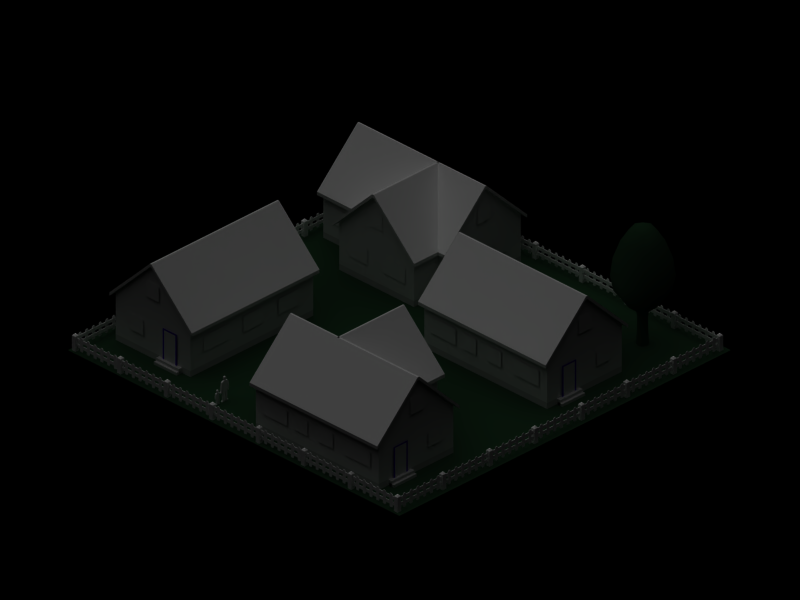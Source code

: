 # Source: reslowhbld.blend  (saved by Blender 2.36.0; exported with 4.5.12 LTS)
import bpy
from mathutils import Matrix  # noqa: F401  (used for matrix-valued properties, if any)

bpy.ops.wm.read_factory_settings(use_empty=True)
scene = bpy.context.scene
scene.name = '1'

# ---- collections
col_collection_1 = bpy.data.collections.new('Collection 1'); scene.collection.children.link(col_collection_1)

# ---- materials (node trees are filled in below, after node groups)
mat_fence = bpy.data.materials.new('Fence')
mat_fence.alpha_threshold = 0.0
mat_fence.preview_render_type = 'FLAT'
mat_fence.diffuse_color = (1.0, 1.0, 1.0, 1.0)
mat_fence.roughness = 0.5
mat_fence.line_color = (0.0, 0.0, 0.0, 1.0)
mat_material_001 = bpy.data.materials.new('Material.001')
mat_material_001.alpha_threshold = 0.0
mat_material_001.preview_render_type = 'FLAT'
mat_material_001.diffuse_color = (0.07369, 0.1827, 0.09619, 1.0)
mat_material_001.roughness = 0.5
mat_material_001.specular_intensity = 0.1635
mat_material_001.line_color = (0.0, 0.0, 0.0, 1.0)
mat_wood = bpy.data.materials.new('Wood')
mat_wood.alpha_threshold = 0.0
mat_wood.preview_render_type = 'FLAT'
mat_wood.diffuse_color = (0.4316, 0.1741, 0.1741, 1.0)
mat_wood.roughness = 0.5
mat_wood.specular_intensity = 0.2401
mat_wood.line_color = (0.0, 0.0, 0.0, 1.0)
mat_window2 = bpy.data.materials.new('Window2')
mat_window2.alpha_threshold = 0.0
mat_window2.preview_render_type = 'FLAT'
mat_window2.roughness = 0.5
mat_window2.specular_intensity = 1.713
mat_window2.line_color = (0.0, 0.0, 0.0, 1.0)
mat_wall = bpy.data.materials.new('Wall')
mat_wall.alpha_threshold = 0.0
mat_wall.preview_render_type = 'CUBE'
mat_wall.roughness = 0.5
mat_wall.specular_intensity = 0.6
mat_wall.line_color = (0.0, 0.0, 0.0, 1.0)
mat_fundament = bpy.data.materials.new('Fundament')
mat_fundament.alpha_threshold = 0.0
mat_fundament.preview_render_type = 'FLAT'
mat_fundament.diffuse_color = (0.6741, 0.6741, 0.6741, 1.0)
mat_fundament.roughness = 0.5
mat_fundament.line_color = (0.0, 0.0, 0.0, 1.0)
mat_roof = bpy.data.materials.new('Roof')
mat_roof.alpha_threshold = 0.0
mat_roof.preview_render_type = 'CUBE'
mat_roof.roughness = 0.5
mat_roof.line_color = (0.0, 0.0, 0.0, 1.0)
mat_door = bpy.data.materials.new('Door')
mat_door.alpha_threshold = 0.0
mat_door.preview_render_type = 'FLAT'
mat_door.roughness = 0.5
mat_door.specular_intensity = 0.2599
mat_door.line_color = (0.0, 0.0, 0.0, 1.0)
mat_doorborder = bpy.data.materials.new('DoorBorder')
mat_doorborder.alpha_threshold = 0.0
mat_doorborder.preview_render_type = 'FLAT'
mat_doorborder.diffuse_color = (0.1095, 0.0, 0.6868, 1.0)
mat_doorborder.roughness = 0.5
mat_doorborder.specular_intensity = 0.6599
mat_doorborder.line_color = (0.0, 0.0, 0.0, 1.0)

# ---- material node trees

# ---- cameras
cam_camera = bpy.data.cameras.new('Camera')
cam_camera.type = 'ORTHO'
cam_camera.passepartout_alpha = 0.2
cam_camera.clip_end = 100.0
cam_camera.lens = 10.0
cam_camera.ortho_scale = 25.6
cam_camera.show_passepartout = False
cam_camera.show_safe_areas = True
cam_camera.dof.focus_distance = 0.0
cam_camera.dof.aperture_fstop = 128.0

# ---- lights
light_lamp_001 = bpy.data.lights.new('Lamp.001', 'SUN')
light_lamp_001.transmission_factor = 0.0
light_lamp_001.angle = 1.571
light_lamp_001.energy = 0.6439
light_lamp_001.shadow_buffer_clip_start = 0.5
light_lamp_001.shadow_soft_size = 1.0
light_lamp_001.shadow_cascade_max_distance = 1000.0
light_lamp_001.cycles.use_multiple_importance_sampling = False
light_lamp = bpy.data.lights.new('Lamp', 'SUN')
light_lamp.transmission_factor = 0.0
light_lamp.angle = 1.571
light_lamp.energy = 0.6439
light_lamp.shadow_buffer_clip_start = 0.5
light_lamp.shadow_soft_size = 1.0
light_lamp.shadow_cascade_max_distance = 1000.0
light_lamp.cycles.use_multiple_importance_sampling = False

# ---- meshes
me_cube_034 = bpy.data.meshes.new('Cube.034')
me_cube_034.from_pydata([(-0.2819, 0.02241, -0.04094), (-0.2819, 0.02241, -0.1638), (-0.2819, 0.0006862, -0.1638), (-0.2819, 0.0006862, -0.04094), (1.712, 0.02241, -0.04094), (1.712, 0.02241, -0.1638), (1.712, 0.0006862, -0.1638), (1.712, 0.0006862, -0.04094), (1.712, 0.0006862, 0.1725), (1.712, 0.0006862, 0.04961), (1.712, 0.02241, 0.04961), (1.712, 0.02241, 0.1725), (-0.2819, 0.0006862, 0.1725), (-0.2819, 0.0006862, 0.04961), (-0.2819, 0.02241, 0.04961), (-0.2819, 0.02241, 0.1725), (3.811, 0.02241, -0.04094), (3.811, 0.02241, -0.1638), (3.811, 0.0006858, -0.1638), (3.811, 0.0006858, -0.04094), (5.804, 0.02241, -0.04094), (5.804, 0.02241, -0.1638), (5.804, 0.0006857, -0.1638), (5.804, 0.0006858, -0.04094), (5.804, 0.0006858, 0.1725), (5.804, 0.0006857, 0.04961), (5.804, 0.02241, 0.04961), (5.804, 0.02241, 0.1725), (3.811, 0.0006858, 0.1725), (3.811, 0.0006858, 0.04961), (3.811, 0.02241, 0.04961), (3.811, 0.02241, 0.1725), (7.917, 0.02241, -0.04094), (7.917, 0.02241, -0.1638), (7.917, 0.0006855, -0.1638), (7.917, 0.0006855, -0.04094), (9.911, 0.02241, -0.04094), (9.911, 0.02241, -0.1638), (9.911, 0.0006854, -0.1638), (9.911, 0.0006854, -0.04094), (9.911, 0.0006854, 0.1725), (9.911, 0.0006854, 0.04961), (9.911, 0.02241, 0.04961), (9.911, 0.02241, 0.1725), (7.917, 0.0006855, 0.1725), (7.917, 0.0006855, 0.04961), (7.917, 0.02241, 0.04961), (7.917, 0.02241, 0.1725), (2.115, 0.008256, 0.2079), (2.115, 0.008256, -0.2302), (1.99, 0.008256, -0.2302), (1.99, 0.008256, 0.2079), (2.115, -0.008256, 0.2079), (2.115, -0.008256, -0.2302), (1.99, -0.008256, -0.2302), (1.99, -0.008256, 0.2079), (2.023, -0.008256, 0.2575), (2.083, -0.008256, 0.2575), (2.023, 0.008256, 0.2575), (2.083, 0.008256, 0.2575), (2.01, -0.008256, -0.2575), (2.096, -0.008256, -0.2575), (2.01, 0.008256, -0.2575), (2.096, 0.008256, -0.2575), (1.771, 0.02241, -0.04094), (1.771, 0.02241, -0.1638), (1.771, 0.0006859, -0.1638), (1.771, 0.000686, -0.04094), (3.764, 0.02241, -0.04094), (3.764, 0.02241, -0.1638), (3.764, 0.0006859, -0.1638), (3.764, 0.0006859, -0.04094), (3.764, 0.0006859, 0.1725), (3.764, 0.0006859, 0.04961), (3.764, 0.02241, 0.04961), (3.764, 0.02241, 0.1725), (1.771, 0.000686, 0.1725), (1.771, 0.0006859, 0.04961), (1.771, 0.02241, 0.04961), (1.771, 0.02241, 0.1725), (2.415, 0.008256, 0.2079), (2.415, 0.008256, -0.2302), (2.29, 0.008256, -0.2302), (2.29, 0.008256, 0.2079), (2.415, -0.008256, 0.2079), (2.415, -0.008256, -0.2302), (2.29, -0.008256, -0.2302), (2.29, -0.008256, 0.2079), (2.323, -0.008256, 0.2575), (2.383, -0.008256, 0.2575), (2.323, 0.008256, 0.2575), (2.383, 0.008256, 0.2575), (2.31, -0.008256, -0.2575), (2.396, -0.008256, -0.2575), (2.31, 0.008256, -0.2575), (2.396, 0.008256, -0.2575), (2.715, 0.008256, 0.2079), (2.715, 0.008256, -0.2302), (2.59, 0.008256, -0.2302), (2.59, 0.008256, 0.2079), (2.715, -0.008256, 0.2079), (2.715, -0.008256, -0.2302), (2.59, -0.008256, -0.2302), (2.59, -0.008256, 0.2079), (2.623, -0.008256, 0.2575), (2.683, -0.008256, 0.2575), (2.623, 0.008256, 0.2575), (2.683, 0.008256, 0.2575), (2.61, -0.008256, -0.2575), (2.696, -0.008256, -0.2575), (2.61, 0.008256, -0.2575), (2.696, 0.008256, -0.2575), (3.015, 0.008256, 0.2079), (3.015, 0.008256, -0.2302), (2.89, 0.008256, -0.2302), (2.89, 0.008256, 0.2079), (3.015, -0.008256, 0.2079), (3.015, -0.008256, -0.2302), (2.89, -0.008256, -0.2302), (2.89, -0.008256, 0.2079), (2.923, -0.008256, 0.2575), (2.983, -0.008256, 0.2575), (2.923, 0.008256, 0.2575), (2.983, 0.008256, 0.2575), (2.91, -0.008256, -0.2575), (2.996, -0.008256, -0.2575), (2.91, 0.008256, -0.2575), (2.996, 0.008256, -0.2575), (3.315, 0.008256, 0.2079), (3.315, 0.008256, -0.2302), (3.19, 0.008256, -0.2302), (3.19, 0.008256, 0.2079), (3.315, -0.008256, 0.2079), (3.315, -0.008256, -0.2302), (3.19, -0.008256, -0.2302), (3.19, -0.008256, 0.2079), (3.223, -0.008256, 0.2575), (3.283, -0.008256, 0.2575), (3.223, 0.008256, 0.2575), (3.283, 0.008256, 0.2575), (3.21, -0.008256, -0.2575), (3.296, -0.008256, -0.2575), (3.21, 0.008256, -0.2575), (3.296, 0.008256, -0.2575), (3.615, 0.008256, 0.2079), (3.615, 0.008256, -0.2302), (3.49, 0.008256, -0.2302), (3.49, 0.008256, 0.2079), (3.615, -0.008256, 0.2079), (3.615, -0.008257, -0.2302), (3.49, -0.008257, -0.2302), (3.49, -0.008256, 0.2079), (3.523, -0.008256, 0.2575), (3.583, -0.008256, 0.2575), (3.523, 0.008256, 0.2575), (3.583, 0.008256, 0.2575), (3.51, -0.008257, -0.2575), (3.596, -0.008257, -0.2575), (3.51, 0.008256, -0.2575), (3.596, 0.008256, -0.2575), (0.01545, 0.008256, 0.2079), (0.01545, 0.008256, -0.2302), (-0.1099, 0.008256, -0.2302), (-0.1099, 0.008256, 0.2079), (0.01545, -0.008256, 0.2079), (0.01545, -0.008256, -0.2302), (-0.1099, -0.008256, -0.2302), (-0.1099, -0.008256, 0.2079), (-0.07712, -0.008256, 0.2575), (-0.01736, -0.008256, 0.2575), (-0.07712, 0.008256, 0.2575), (-0.01736, 0.008256, 0.2575), (-0.09003, -0.008256, -0.2575), (-0.004449, -0.008256, -0.2575), (-0.09003, 0.008256, -0.2575), (-0.004449, 0.008256, -0.2575), (1.515, 0.008256, 0.2079), (1.515, 0.008256, -0.2302), (1.39, 0.008256, -0.2302), (1.39, 0.008256, 0.2079), (1.515, -0.008256, 0.2079), (1.515, -0.008256, -0.2302), (1.39, -0.008256, -0.2302), (1.39, -0.008256, 0.2079), (1.423, -0.008256, 0.2575), (1.483, -0.008256, 0.2575), (1.423, 0.008256, 0.2575), (1.483, 0.008256, 0.2575), (1.41, -0.008256, -0.2575), (1.496, -0.008256, -0.2575), (1.41, 0.008256, -0.2575), (1.496, 0.008256, -0.2575), (1.215, 0.008256, 0.2079), (1.215, 0.008256, -0.2302), (1.09, 0.008256, -0.2302), (1.09, 0.008256, 0.2079), (1.215, -0.008256, 0.2079), (1.215, -0.008256, -0.2302), (1.09, -0.008256, -0.2302), (1.09, -0.008256, 0.2079), (1.123, -0.008256, 0.2575), (1.183, -0.008256, 0.2575), (1.123, 0.008256, 0.2575), (1.183, 0.008256, 0.2575), (1.11, -0.008256, -0.2575), (1.196, -0.008256, -0.2575), (1.11, 0.008256, -0.2575), (1.196, 0.008256, -0.2575), (0.9155, 0.008256, 0.2079), (0.9155, 0.008256, -0.2302), (0.7901, 0.008256, -0.2302), (0.7901, 0.008256, 0.2079), (0.9155, -0.008256, 0.2079), (0.9155, -0.008256, -0.2302), (0.7901, -0.008256, -0.2302), (0.7901, -0.008256, 0.2079), (0.8229, -0.008256, 0.2575), (0.8826, -0.008256, 0.2575), (0.8229, 0.008256, 0.2575), (0.8826, 0.008256, 0.2575), (0.81, -0.008256, -0.2575), (0.8956, -0.008256, -0.2575), (0.81, 0.008256, -0.2575), (0.8956, 0.008256, -0.2575), (0.6155, 0.008256, 0.2079), (0.6155, 0.008256, -0.2302), (0.4901, 0.008256, -0.2302), (0.4901, 0.008256, 0.2079), (0.6155, -0.008256, 0.2079), (0.6155, -0.008256, -0.2302), (0.4901, -0.008256, -0.2302), (0.4901, -0.008256, 0.2079), (0.5229, -0.008256, 0.2575), (0.5826, -0.008256, 0.2575), (0.5229, 0.008256, 0.2575), (0.5826, 0.008256, 0.2575), (0.51, -0.008256, -0.2575), (0.5956, -0.008256, -0.2575), (0.51, 0.008256, -0.2575), (0.5956, 0.008256, -0.2575), (0.3155, 0.008256, 0.2079), (0.3155, 0.008256, -0.2302), (0.1901, 0.008256, -0.2302), (0.1901, 0.008256, 0.2079), (0.3155, -0.008256, 0.2079), (0.3155, -0.008256, -0.2302), (0.1901, -0.008256, -0.2302), (0.1901, -0.008256, 0.2079), (0.2229, -0.008256, 0.2575), (0.2826, -0.008256, 0.2575), (0.2229, 0.008256, 0.2575), (0.2826, 0.008256, 0.2575), (0.21, -0.008256, -0.2575), (0.2956, -0.008256, -0.2575), (0.21, 0.008256, -0.2575), (0.2956, 0.008256, -0.2575), (1.679, -0.06896, 0.2396), (1.679, -0.06896, -0.3287), (1.842, -0.06896, -0.3287), (1.842, -0.06896, 0.2396), (1.679, 0.0942, 0.2396), (1.679, 0.0942, -0.3287), (1.842, 0.0942, -0.3287), (1.842, 0.0942, 0.2396), (1.787, 0.03859, 0.3011), (1.735, 0.03859, 0.3011), (1.787, -0.01335, 0.3011), (1.735, -0.01335, 0.3011), (3.693, -0.06896, 0.2396), (3.693, -0.06896, -0.3287), (3.857, -0.06896, -0.3287), (3.857, -0.06896, 0.2396), (3.693, 0.0942, 0.2396), (3.693, 0.0942, -0.3287), (3.857, 0.0942, -0.3287), (3.857, 0.0942, 0.2396), (3.801, 0.03859, 0.3011), (3.749, 0.03859, 0.3011), (3.801, -0.01335, 0.3011), (3.749, -0.01335, 0.3011), (-0.4065, -0.06896, 0.2396), (-0.4065, -0.06896, -0.3287), (-0.2434, -0.06896, -0.3287), (-0.2434, -0.06896, 0.2396), (-0.4065, 0.0942, 0.2396), (-0.4065, 0.0942, -0.3287), (-0.2434, 0.0942, -0.3287), (-0.2434, 0.0942, 0.2396), (-0.299, 0.03859, 0.3011), (-0.3509, 0.03859, 0.3011), (-0.299, -0.01335, 0.3011), (-0.3509, -0.01335, 0.3011), (-2.421, -0.06896, 0.2396), (-2.421, -0.06896, -0.3287), (-2.258, -0.06896, -0.3287), (-2.258, -0.06896, 0.2396), (-2.421, 0.0942, 0.2396), (-2.421, 0.0942, -0.3287), (-2.258, 0.0942, -0.3287), (-2.258, 0.0942, 0.2396), (-2.313, 0.03859, 0.3011), (-2.365, 0.03859, 0.3011), (-2.313, -0.01335, 0.3011), (-2.365, -0.01335, 0.3011), (-0.4845, 0.008256, 0.2079), (-0.4845, 0.008256, -0.2302), (-0.6099, 0.008256, -0.2302), (-0.6099, 0.008256, 0.2079), (-0.4845, -0.008256, 0.2079), (-0.4845, -0.008256, -0.2302), (-0.6099, -0.008256, -0.2302), (-0.6099, -0.008256, 0.2079), (-0.5771, -0.008256, 0.2575), (-0.5174, -0.008256, 0.2575), (-0.5771, 0.008256, 0.2575), (-0.5174, 0.008256, 0.2575), (-0.59, -0.008256, -0.2575), (-0.5044, -0.008256, -0.2575), (-0.59, 0.008256, -0.2575), (-0.5044, 0.008256, -0.2575), (-0.7845, 0.008256, 0.2079), (-0.7845, 0.008256, -0.2302), (-0.9099, 0.008256, -0.2302), (-0.9099, 0.008256, 0.2079), (-0.7845, -0.008256, 0.2079), (-0.7845, -0.008256, -0.2302), (-0.9099, -0.008256, -0.2302), (-0.9099, -0.008256, 0.2079), (-0.8771, -0.008256, 0.2575), (-0.8174, -0.008256, 0.2575), (-0.8771, 0.008256, 0.2575), (-0.8174, 0.008256, 0.2575), (-0.89, -0.008256, -0.2575), (-0.8044, -0.008256, -0.2575), (-0.89, 0.008256, -0.2575), (-0.8044, 0.008256, -0.2575), (-1.085, 0.008256, 0.2079), (-1.085, 0.008256, -0.2302), (-1.21, 0.008256, -0.2302), (-1.21, 0.008256, 0.2079), (-1.085, -0.008256, 0.2079), (-1.085, -0.008256, -0.2302), (-1.21, -0.008256, -0.2302), (-1.21, -0.008256, 0.2079), (-1.177, -0.008256, 0.2575), (-1.117, -0.008256, 0.2575), (-1.177, 0.008256, 0.2575), (-1.117, 0.008256, 0.2575), (-1.19, -0.008256, -0.2575), (-1.104, -0.008256, -0.2575), (-1.19, 0.008256, -0.2575), (-1.104, 0.008256, -0.2575), (-1.385, 0.008256, 0.2079), (-1.385, 0.008256, -0.2302), (-1.51, 0.008256, -0.2302), (-1.51, 0.008256, 0.2079), (-1.385, -0.008256, 0.2079), (-1.385, -0.008256, -0.2302), (-1.51, -0.008256, -0.2302), (-1.51, -0.008256, 0.2079), (-1.477, -0.008256, 0.2575), (-1.417, -0.008256, 0.2575), (-1.477, 0.008256, 0.2575), (-1.417, 0.008256, 0.2575), (-1.49, -0.008256, -0.2575), (-1.404, -0.008256, -0.2575), (-1.49, 0.008256, -0.2575), (-1.404, 0.008256, -0.2575), (-1.685, 0.008256, 0.2079), (-1.685, 0.008256, -0.2302), (-1.81, 0.008256, -0.2302), (-1.81, 0.008256, 0.2079), (-1.685, -0.008256, 0.2079), (-1.685, -0.008256, -0.2302), (-1.81, -0.008256, -0.2302), (-1.81, -0.008256, 0.2079), (-1.777, -0.008256, 0.2575), (-1.717, -0.008256, 0.2575), (-1.777, 0.008256, 0.2575), (-1.717, 0.008256, 0.2575), (-1.79, -0.008256, -0.2575), (-1.704, -0.008256, -0.2575), (-1.79, 0.008256, -0.2575), (-1.704, 0.008256, -0.2575), (-2.329, 0.02241, -0.04094), (-2.329, 0.02241, -0.1638), (-2.329, 0.0006863, -0.1638), (-2.329, 0.0006863, -0.04094), (-0.3356, 0.02241, -0.04094), (-0.3356, 0.02241, -0.1638), (-0.3356, 0.0006862, -0.1638), (-0.3356, 0.0006862, -0.04094), (-0.3356, 0.0006862, 0.1725), (-0.3356, 0.0006862, 0.04961), (-0.3356, 0.02241, 0.04961), (-0.3356, 0.02241, 0.1725), (-2.329, 0.0006863, 0.1725), (-2.329, 0.0006863, 0.04961), (-2.329, 0.02241, 0.04961), (-2.329, 0.02241, 0.1725), (-1.985, 0.008256, 0.2079), (-1.985, 0.008256, -0.2302), (-2.11, 0.008256, -0.2302), (-2.11, 0.008256, 0.2079), (-1.985, -0.008256, 0.2079), (-1.985, -0.008256, -0.2302), (-2.11, -0.008256, -0.2302), (-2.11, -0.008256, 0.2079), (-2.077, -0.008256, 0.2575), (-2.017, -0.008256, 0.2575), (-2.077, 0.008256, 0.2575), (-2.017, 0.008256, 0.2575), (-2.09, -0.008256, -0.2575), (-2.004, -0.008256, -0.2575), (-2.09, 0.008256, -0.2575), (-2.004, 0.008256, -0.2575), (6.215, 0.008256, 0.2079), (6.215, 0.008256, -0.2302), (6.09, 0.008256, -0.2302), (6.09, 0.008256, 0.2079), (6.215, -0.008257, 0.2079), (6.215, -0.008257, -0.2302), (6.09, -0.008257, -0.2302), (6.09, -0.008257, 0.2079), (6.123, -0.008257, 0.2575), (6.183, -0.008257, 0.2575), (6.123, 0.008256, 0.2575), (6.183, 0.008256, 0.2575), (6.11, -0.008257, -0.2575), (6.196, -0.008257, -0.2575), (6.11, 0.008256, -0.2575), (6.196, 0.008256, -0.2575), (5.871, 0.02241, -0.04094), (5.871, 0.02241, -0.1638), (5.871, 0.0006856, -0.1638), (5.871, 0.0006856, -0.04094), (7.864, 0.02241, -0.04094), (7.864, 0.02241, -0.1638), (7.864, 0.0006856, -0.1638), (7.864, 0.0006856, -0.04094), (7.864, 0.0006856, 0.1725), (7.864, 0.0006856, 0.04961), (7.864, 0.02241, 0.04961), (7.864, 0.02241, 0.1725), (5.871, 0.0006856, 0.1725), (5.871, 0.0006856, 0.04961), (5.871, 0.02241, 0.04961), (5.871, 0.02241, 0.1725), (6.515, 0.008256, 0.2079), (6.515, 0.008256, -0.2302), (6.39, 0.008256, -0.2302), (6.39, 0.008256, 0.2079), (6.515, -0.008257, 0.2079), (6.515, -0.008257, -0.2302), (6.39, -0.008257, -0.2302), (6.39, -0.008257, 0.2079), (6.423, -0.008257, 0.2575), (6.483, -0.008257, 0.2575), (6.423, 0.008256, 0.2575), (6.483, 0.008256, 0.2575), (6.41, -0.008257, -0.2575), (6.496, -0.008257, -0.2575), (6.41, 0.008256, -0.2575), (6.496, 0.008256, -0.2575), (6.815, 0.008256, 0.2079), (6.815, 0.008255, -0.2302), (6.69, 0.008255, -0.2302), (6.69, 0.008256, 0.2079), (6.815, -0.008257, 0.2079), (6.815, -0.008257, -0.2302), (6.69, -0.008257, -0.2302), (6.69, -0.008257, 0.2079), (6.723, -0.008257, 0.2575), (6.783, -0.008257, 0.2575), (6.723, 0.008256, 0.2575), (6.783, 0.008256, 0.2575), (6.71, -0.008257, -0.2575), (6.796, -0.008257, -0.2575), (6.71, 0.008255, -0.2575), (6.796, 0.008255, -0.2575), (7.115, 0.008255, 0.2079), (7.115, 0.008255, -0.2302), (6.99, 0.008255, -0.2302), (6.99, 0.008255, 0.2079), (7.115, -0.008257, 0.2079), (7.115, -0.008257, -0.2302), (6.99, -0.008257, -0.2302), (6.99, -0.008257, 0.2079), (7.023, -0.008257, 0.2575), (7.083, -0.008257, 0.2575), (7.023, 0.008255, 0.2575), (7.083, 0.008255, 0.2575), (7.01, -0.008257, -0.2575), (7.096, -0.008257, -0.2575), (7.01, 0.008255, -0.2575), (7.096, 0.008255, -0.2575), (7.415, 0.008255, 0.2079), (7.415, 0.008255, -0.2302), (7.29, 0.008255, -0.2302), (7.29, 0.008255, 0.2079), (7.415, -0.008257, 0.2079), (7.415, -0.008257, -0.2302), (7.29, -0.008257, -0.2302), (7.29, -0.008257, 0.2079), (7.323, -0.008257, 0.2575), (7.383, -0.008257, 0.2575), (7.323, 0.008255, 0.2575), (7.383, 0.008255, 0.2575), (7.31, -0.008257, -0.2575), (7.396, -0.008257, -0.2575), (7.31, 0.008255, -0.2575), (7.396, 0.008255, -0.2575), (7.715, 0.008255, 0.2079), (7.715, 0.008255, -0.2302), (7.59, 0.008255, -0.2302), (7.59, 0.008255, 0.2079), (7.715, -0.008257, 0.2079), (7.715, -0.008257, -0.2302), (7.59, -0.008257, -0.2302), (7.59, -0.008257, 0.2079), (7.623, -0.008257, 0.2575), (7.683, -0.008257, 0.2575), (7.623, 0.008255, 0.2575), (7.683, 0.008255, 0.2575), (7.61, -0.008257, -0.2575), (7.696, -0.008257, -0.2575), (7.61, 0.008255, -0.2575), (7.696, 0.008255, -0.2575), (4.115, 0.008256, 0.2079), (4.115, 0.008256, -0.2302), (3.99, 0.008256, -0.2302), (3.99, 0.008256, 0.2079), (4.115, -0.008257, 0.2079), (4.115, -0.008257, -0.2302), (3.99, -0.008257, -0.2302), (3.99, -0.008257, 0.2079), (4.023, -0.008257, 0.2575), (4.083, -0.008257, 0.2575), (4.023, 0.008256, 0.2575), (4.083, 0.008256, 0.2575), (4.01, -0.008257, -0.2575), (4.096, -0.008257, -0.2575), (4.01, 0.008256, -0.2575), (4.096, 0.008256, -0.2575), (5.615, 0.008256, 0.2079), (5.615, 0.008256, -0.2302), (5.49, 0.008256, -0.2302), (5.49, 0.008256, 0.2079), (5.615, -0.008257, 0.2079), (5.615, -0.008257, -0.2302), (5.49, -0.008257, -0.2302), (5.49, -0.008257, 0.2079), (5.523, -0.008257, 0.2575), (5.583, -0.008257, 0.2575), (5.523, 0.008256, 0.2575), (5.583, 0.008256, 0.2575), (5.51, -0.008257, -0.2575), (5.596, -0.008257, -0.2575), (5.51, 0.008256, -0.2575), (5.596, 0.008256, -0.2575), (5.315, 0.008256, 0.2079), (5.315, 0.008256, -0.2302), (5.19, 0.008256, -0.2302), (5.19, 0.008256, 0.2079), (5.315, -0.008257, 0.2079), (5.315, -0.008257, -0.2302), (5.19, -0.008257, -0.2302), (5.19, -0.008257, 0.2079), (5.223, -0.008257, 0.2575), (5.283, -0.008257, 0.2575), (5.223, 0.008256, 0.2575), (5.283, 0.008256, 0.2575), (5.21, -0.008257, -0.2575), (5.296, -0.008257, -0.2575), (5.21, 0.008256, -0.2575), (5.296, 0.008256, -0.2575), (5.015, 0.008256, 0.2079), (5.015, 0.008256, -0.2302), (4.89, 0.008256, -0.2302), (4.89, 0.008256, 0.2079), (5.015, -0.008257, 0.2079), (5.015, -0.008257, -0.2302), (4.89, -0.008257, -0.2302), (4.89, -0.008257, 0.2079), (4.923, -0.008257, 0.2575), (4.983, -0.008257, 0.2575), (4.923, 0.008256, 0.2575), (4.983, 0.008256, 0.2575), (4.91, -0.008257, -0.2575), (4.996, -0.008257, -0.2575), (4.91, 0.008256, -0.2575), (4.996, 0.008256, -0.2575), (4.715, 0.008256, 0.2079), (4.715, 0.008256, -0.2302), (4.59, 0.008256, -0.2302), (4.59, 0.008256, 0.2079), (4.715, -0.008257, 0.2079), (4.715, -0.008257, -0.2302), (4.59, -0.008257, -0.2302), (4.59, -0.008257, 0.2079), (4.623, -0.008257, 0.2575), (4.683, -0.008257, 0.2575), (4.623, 0.008256, 0.2575), (4.683, 0.008256, 0.2575), (4.61, -0.008257, -0.2575), (4.696, -0.008257, -0.2575), (4.61, 0.008256, -0.2575), (4.696, 0.008256, -0.2575), (4.415, 0.008256, 0.2079), (4.415, 0.008256, -0.2302), (4.29, 0.008256, -0.2302), (4.29, 0.008256, 0.2079), (4.415, -0.008257, 0.2079), (4.415, -0.008257, -0.2302), (4.29, -0.008257, -0.2302), (4.29, -0.008257, 0.2079), (4.323, -0.008257, 0.2575), (4.383, -0.008257, 0.2575), (4.323, 0.008256, 0.2575), (4.383, 0.008256, 0.2575), (4.31, -0.008257, -0.2575), (4.396, -0.008257, -0.2575), (4.31, 0.008256, -0.2575), (4.396, 0.008256, -0.2575), (5.779, -0.06896, 0.2396), (5.779, -0.06896, -0.3287), (5.942, -0.06896, -0.3287), (5.942, -0.06896, 0.2396), (5.779, 0.0942, 0.2396), (5.779, 0.0942, -0.3287), (5.942, 0.0942, -0.3287), (5.942, 0.0942, 0.2396), (5.887, 0.03859, 0.3011), (5.835, 0.03859, 0.3011), (5.887, -0.01335, 0.3011), (5.835, -0.01335, 0.3011), (7.793, -0.06896, 0.2396), (7.793, -0.06896, -0.3287), (7.957, -0.06896, -0.3287), (7.957, -0.06896, 0.2396), (7.793, 0.0942, 0.2396), (7.793, 0.0942, -0.3287), (7.957, 0.0942, -0.3287), (7.957, 0.0942, 0.2396), (7.901, 0.03859, 0.3011), (7.849, 0.03859, 0.3011), (7.901, -0.01335, 0.3011), (7.849, -0.01335, 0.3011), (9.879, -0.06896, 0.2396), (9.879, -0.06896, -0.3287), (10.04, -0.06896, -0.3287), (10.04, -0.06896, 0.2396), (9.879, 0.0942, 0.2396), (9.879, 0.0942, -0.3287), (10.04, 0.0942, -0.3287), (10.04, 0.0942, 0.2396), (9.987, 0.03859, 0.3011), (9.935, 0.03859, 0.3011), (9.987, -0.01335, 0.3011), (9.935, -0.01335, 0.3011), (8.515, 0.008255, 0.2079), (8.515, 0.008255, -0.2302), (8.39, 0.008255, -0.2302), (8.39, 0.008255, 0.2079), (8.515, -0.008257, 0.2079), (8.515, -0.008257, -0.2302), (8.39, -0.008257, -0.2302), (8.39, -0.008257, 0.2079), (8.423, -0.008257, 0.2575), (8.483, -0.008257, 0.2575), (8.423, 0.008255, 0.2575), (8.483, 0.008255, 0.2575), (8.41, -0.008257, -0.2575), (8.496, -0.008257, -0.2575), (8.41, 0.008255, -0.2575), (8.496, 0.008255, -0.2575), (8.815, 0.008255, 0.2079), (8.815, 0.008255, -0.2302), (8.69, 0.008255, -0.2302), (8.69, 0.008255, 0.2079), (8.815, -0.008257, 0.2079), (8.815, -0.008257, -0.2302), (8.69, -0.008257, -0.2302), (8.69, -0.008257, 0.2079), (8.723, -0.008257, 0.2575), (8.783, -0.008257, 0.2575), (8.723, 0.008255, 0.2575), (8.783, 0.008255, 0.2575), (8.71, -0.008257, -0.2575), (8.796, -0.008257, -0.2575), (8.71, 0.008255, -0.2575), (8.796, 0.008255, -0.2575), (9.115, 0.008255, 0.2079), (9.115, 0.008255, -0.2302), (8.99, 0.008255, -0.2302), (8.99, 0.008255, 0.2079), (9.115, -0.008257, 0.2079), (9.115, -0.008257, -0.2302), (8.99, -0.008257, -0.2302), (8.99, -0.008257, 0.2079), (9.023, -0.008257, 0.2575), (9.083, -0.008257, 0.2575), (9.023, 0.008255, 0.2575), (9.083, 0.008255, 0.2575), (9.01, -0.008257, -0.2575), (9.096, -0.008257, -0.2575), (9.01, 0.008255, -0.2575), (9.096, 0.008255, -0.2575), (9.415, 0.008255, 0.2079), (9.415, 0.008255, -0.2302), (9.29, 0.008255, -0.2302), (9.29, 0.008255, 0.2079), (9.415, -0.008257, 0.2079), (9.415, -0.008257, -0.2302), (9.29, -0.008257, -0.2302), (9.29, -0.008257, 0.2079), (9.323, -0.008257, 0.2575), (9.383, -0.008257, 0.2575), (9.323, 0.008255, 0.2575), (9.383, 0.008255, 0.2575), (9.31, -0.008257, -0.2575), (9.396, -0.008257, -0.2575), (9.31, 0.008255, -0.2575), (9.396, 0.008255, -0.2575), (9.715, 0.008255, 0.2079), (9.715, 0.008255, -0.2302), (9.59, 0.008255, -0.2302), (9.59, 0.008255, 0.2079), (9.715, -0.008257, 0.2079), (9.715, -0.008257, -0.2302), (9.59, -0.008257, -0.2302), (9.59, -0.008257, 0.2079), (9.623, -0.008257, 0.2575), (9.683, -0.008257, 0.2575), (9.623, 0.008255, 0.2575), (9.683, 0.008255, 0.2575), (9.61, -0.008257, -0.2575), (9.696, -0.008257, -0.2575), (9.61, 0.008255, -0.2575), (9.696, 0.008255, -0.2575), (8.215, 0.008255, 0.2079), (8.215, 0.008255, -0.2302), (8.09, 0.008255, -0.2302), (8.09, 0.008255, 0.2079), (8.215, -0.008257, 0.2079), (8.215, -0.008257, -0.2302), (8.09, -0.008257, -0.2302), (8.09, -0.008257, 0.2079), (8.123, -0.008257, 0.2575), (8.183, -0.008257, 0.2575), (8.123, 0.008255, 0.2575), (8.183, 0.008255, 0.2575), (8.11, -0.008257, -0.2575), (8.196, -0.008257, -0.2575), (8.11, 0.008255, -0.2575), (8.196, 0.008255, -0.2575), (11.82, 0.008255, 0.2079), (11.82, 0.008255, -0.2302), (11.69, 0.008255, -0.2302), (11.69, 0.008255, 0.2079), (11.82, -0.008257, 0.2079), (11.82, -0.008257, -0.2302), (11.69, -0.008257, -0.2302), (11.69, -0.008257, 0.2079), (11.72, -0.008257, 0.2575), (11.78, -0.008257, 0.2575), (11.72, 0.008255, 0.2575), (11.78, 0.008255, 0.2575), (11.71, -0.008257, -0.2575), (11.8, -0.008257, -0.2575), (11.71, 0.008255, -0.2575), (11.8, 0.008255, -0.2575), (11.52, 0.008255, 0.2079), (11.52, 0.008255, -0.2302), (11.39, 0.008255, -0.2302), (11.39, 0.008255, 0.2079), (11.52, -0.008257, 0.2079), (11.52, -0.008257, -0.2302), (11.39, -0.008257, -0.2302), (11.39, -0.008257, 0.2079), (11.42, -0.008257, 0.2575), (11.48, -0.008257, 0.2575), (11.42, 0.008255, 0.2575), (11.48, 0.008255, 0.2575), (11.41, -0.008257, -0.2575), (11.5, -0.008257, -0.2575), (11.41, 0.008255, -0.2575), (11.5, 0.008255, -0.2575), (11.22, 0.008255, 0.2079), (11.22, 0.008255, -0.2302), (11.09, 0.008255, -0.2302), (11.09, 0.008255, 0.2079), (11.22, -0.008257, 0.2079), (11.22, -0.008257, -0.2302), (11.09, -0.008257, -0.2302), (11.09, -0.008257, 0.2079), (11.12, -0.008257, 0.2575), (11.18, -0.008257, 0.2575), (11.12, 0.008255, 0.2575), (11.18, 0.008255, 0.2575), (11.11, -0.008257, -0.2575), (11.2, -0.008257, -0.2575), (11.11, 0.008255, -0.2575), (11.2, 0.008255, -0.2575), (10.92, 0.008255, 0.2079), (10.92, 0.008255, -0.2302), (10.79, 0.008255, -0.2302), (10.79, 0.008255, 0.2079), (10.92, -0.008257, 0.2079), (10.92, -0.008257, -0.2302), (10.79, -0.008257, -0.2302), (10.79, -0.008257, 0.2079), (10.82, -0.008257, 0.2575), (10.88, -0.008257, 0.2575), (10.82, 0.008255, 0.2575), (10.88, 0.008255, 0.2575), (10.81, -0.008257, -0.2575), (10.9, -0.008257, -0.2575), (10.81, 0.008255, -0.2575), (10.9, 0.008255, -0.2575), (10.62, 0.008255, 0.2079), (10.62, 0.008255, -0.2302), (10.49, 0.008255, -0.2302), (10.49, 0.008255, 0.2079), (10.62, -0.008257, 0.2079), (10.62, -0.008257, -0.2302), (10.49, -0.008257, -0.2302), (10.49, -0.008257, 0.2079), (10.52, -0.008257, 0.2575), (10.58, -0.008257, 0.2575), (10.52, 0.008255, 0.2575), (10.58, 0.008255, 0.2575), (10.51, -0.008257, -0.2575), (10.6, -0.008257, -0.2575), (10.51, 0.008255, -0.2575), (10.6, 0.008255, -0.2575), (9.971, 0.02241, -0.04094), (9.971, 0.02241, -0.1638), (9.971, 0.0006853, -0.1638), (9.971, 0.0006853, -0.04094), (11.96, 0.02241, -0.04094), (11.96, 0.02241, -0.1638), (11.96, 0.0006853, -0.1638), (11.96, 0.0006853, -0.04094), (11.96, 0.0006853, 0.1725), (11.96, 0.0006853, 0.04961), (11.96, 0.02241, 0.04961), (11.96, 0.02241, 0.1725), (9.971, 0.0006853, 0.1725), (9.971, 0.0006853, 0.04961), (9.971, 0.02241, 0.04961), (9.971, 0.02241, 0.1725), (10.32, 0.008255, 0.2079), (10.32, 0.008255, -0.2302), (10.19, 0.008255, -0.2302), (10.19, 0.008255, 0.2079), (10.32, -0.008257, 0.2079), (10.32, -0.008257, -0.2302), (10.19, -0.008257, -0.2302), (10.19, -0.008257, 0.2079), (10.22, -0.008257, 0.2575), (10.28, -0.008257, 0.2575), (10.22, 0.008255, 0.2575), (10.28, 0.008255, 0.2575), (10.21, -0.008257, -0.2575), (10.3, -0.008257, -0.2575), (10.21, 0.008255, -0.2575), (10.3, 0.008255, -0.2575)], [], [(0, 1, 2, 3), (4, 7, 6, 5), (0, 4, 5, 1), (1, 5, 6, 2), (2, 6, 7, 3), (4, 0, 3, 7), (12, 8, 11, 15), (13, 9, 8, 12), (14, 10, 9, 13), (15, 11, 10, 14), (11, 8, 9, 10), (13, 12, 15, 14), (16, 17, 18, 19), (20, 23, 22, 21), (16, 20, 21, 17), (17, 21, 22, 18), (18, 22, 23, 19), (20, 16, 19, 23), (28, 24, 27, 31), (29, 25, 24, 28), (30, 26, 25, 29), (31, 27, 26, 30), (27, 24, 25, 26), (29, 28, 31, 30), (32, 33, 34, 35), (36, 39, 38, 37), (32, 36, 37, 33), (33, 37, 38, 34), (34, 38, 39, 35), (36, 32, 35, 39), (44, 40, 43, 47), (45, 41, 40, 44), (46, 42, 41, 45), (47, 43, 42, 46), (43, 40, 41, 42), (45, 44, 47, 46), (48, 49, 50, 51), (52, 55, 54, 53), (48, 52, 53, 49), (50, 54, 55, 51), (51, 55, 56, 58), (52, 48, 59, 57), (55, 52, 57, 56), (48, 51, 58, 59), (58, 56, 57, 59), (54, 50, 62, 60), (49, 53, 61, 63), (53, 54, 60, 61), (50, 49, 63, 62), (63, 61, 60, 62), (64, 65, 66, 67), (68, 71, 70, 69), (64, 68, 69, 65), (65, 69, 70, 66), (66, 70, 71, 67), (68, 64, 67, 71), (76, 72, 75, 79), (77, 73, 72, 76), (78, 74, 73, 77), (79, 75, 74, 78), (75, 72, 73, 74), (77, 76, 79, 78), (80, 81, 82, 83), (84, 87, 86, 85), (80, 84, 85, 81), (82, 86, 87, 83), (83, 87, 88, 90), (84, 80, 91, 89), (87, 84, 89, 88), (80, 83, 90, 91), (90, 88, 89, 91), (86, 82, 94, 92), (81, 85, 93, 95), (85, 86, 92, 93), (82, 81, 95, 94), (95, 93, 92, 94), (96, 97, 98, 99), (100, 103, 102, 101), (96, 100, 101, 97), (98, 102, 103, 99), (99, 103, 104, 106), (100, 96, 107, 105), (103, 100, 105, 104), (96, 99, 106, 107), (106, 104, 105, 107), (102, 98, 110, 108), (97, 101, 109, 111), (101, 102, 108, 109), (98, 97, 111, 110), (111, 109, 108, 110), (112, 113, 114, 115), (116, 119, 118, 117), (112, 116, 117, 113), (114, 118, 119, 115), (115, 119, 120, 122), (116, 112, 123, 121), (119, 116, 121, 120), (112, 115, 122, 123), (122, 120, 121, 123), (118, 114, 126, 124), (113, 117, 125, 127), (117, 118, 124, 125), (114, 113, 127, 126), (127, 125, 124, 126), (128, 129, 130, 131), (132, 135, 134, 133), (128, 132, 133, 129), (130, 134, 135, 131), (131, 135, 136, 138), (132, 128, 139, 137), (135, 132, 137, 136), (128, 131, 138, 139), (138, 136, 137, 139), (134, 130, 142, 140), (129, 133, 141, 143), (133, 134, 140, 141), (130, 129, 143, 142), (143, 141, 140, 142), (144, 145, 146, 147), (148, 151, 150, 149), (144, 148, 149, 145), (146, 150, 151, 147), (147, 151, 152, 154), (148, 144, 155, 153), (151, 148, 153, 152), (144, 147, 154, 155), (154, 152, 153, 155), (150, 146, 158, 156), (145, 149, 157, 159), (149, 150, 156, 157), (146, 145, 159, 158), (159, 157, 156, 158), (160, 161, 162, 163), (164, 167, 166, 165), (160, 164, 165, 161), (162, 166, 167, 163), (163, 167, 168, 170), (164, 160, 171, 169), (167, 164, 169, 168), (160, 163, 170, 171), (170, 168, 169, 171), (166, 162, 174, 172), (161, 165, 173, 175), (165, 166, 172, 173), (162, 161, 175, 174), (175, 173, 172, 174), (176, 177, 178, 179), (180, 183, 182, 181), (176, 180, 181, 177), (178, 182, 183, 179), (179, 183, 184, 186), (180, 176, 187, 185), (183, 180, 185, 184), (176, 179, 186, 187), (186, 184, 185, 187), (182, 178, 190, 188), (177, 181, 189, 191), (181, 182, 188, 189), (178, 177, 191, 190), (191, 189, 188, 190), (192, 193, 194, 195), (196, 199, 198, 197), (192, 196, 197, 193), (194, 198, 199, 195), (195, 199, 200, 202), (196, 192, 203, 201), (199, 196, 201, 200), (192, 195, 202, 203), (202, 200, 201, 203), (198, 194, 206, 204), (193, 197, 205, 207), (197, 198, 204, 205), (194, 193, 207, 206), (207, 205, 204, 206), (208, 209, 210, 211), (212, 215, 214, 213), (208, 212, 213, 209), (210, 214, 215, 211), (211, 215, 216, 218), (212, 208, 219, 217), (215, 212, 217, 216), (208, 211, 218, 219), (218, 216, 217, 219), (214, 210, 222, 220), (209, 213, 221, 223), (213, 214, 220, 221), (210, 209, 223, 222), (223, 221, 220, 222), (224, 225, 226, 227), (228, 231, 230, 229), (224, 228, 229, 225), (226, 230, 231, 227), (227, 231, 232, 234), (228, 224, 235, 233), (231, 228, 233, 232), (224, 227, 234, 235), (234, 232, 233, 235), (230, 226, 238, 236), (225, 229, 237, 239), (229, 230, 236, 237), (226, 225, 239, 238), (239, 237, 236, 238), (240, 241, 242, 243), (244, 247, 246, 245), (240, 244, 245, 241), (242, 246, 247, 243), (243, 247, 248, 250), (244, 240, 251, 249), (247, 244, 249, 248), (240, 243, 250, 251), (250, 248, 249, 251), (246, 242, 254, 252), (241, 245, 253, 255), (245, 246, 252, 253), (242, 241, 255, 254), (255, 253, 252, 254), (256, 257, 258, 259), (260, 263, 262, 261), (256, 260, 261, 257), (257, 261, 262, 258), (258, 262, 263, 259), (259, 263, 264, 266), (260, 256, 267, 265), (263, 260, 265, 264), (256, 259, 266, 267), (265, 267, 266, 264), (268, 269, 270, 271), (272, 275, 274, 273), (268, 272, 273, 269), (269, 273, 274, 270), (270, 274, 275, 271), (271, 275, 276, 278), (272, 268, 279, 277), (275, 272, 277, 276), (268, 271, 278, 279), (277, 279, 278, 276), (280, 281, 282, 283), (284, 287, 286, 285), (280, 284, 285, 281), (281, 285, 286, 282), (282, 286, 287, 283), (283, 287, 288, 290), (284, 280, 291, 289), (287, 284, 289, 288), (280, 283, 290, 291), (289, 291, 290, 288), (292, 293, 294, 295), (296, 299, 298, 297), (292, 296, 297, 293), (293, 297, 298, 294), (294, 298, 299, 295), (295, 299, 300, 302), (296, 292, 303, 301), (299, 296, 301, 300), (292, 295, 302, 303), (301, 303, 302, 300), (304, 305, 306, 307), (308, 311, 310, 309), (304, 308, 309, 305), (306, 310, 311, 307), (307, 311, 312, 314), (308, 304, 315, 313), (311, 308, 313, 312), (304, 307, 314, 315), (314, 312, 313, 315), (310, 306, 318, 316), (305, 309, 317, 319), (309, 310, 316, 317), (306, 305, 319, 318), (319, 317, 316, 318), (320, 321, 322, 323), (324, 327, 326, 325), (320, 324, 325, 321), (322, 326, 327, 323), (323, 327, 328, 330), (324, 320, 331, 329), (327, 324, 329, 328), (320, 323, 330, 331), (330, 328, 329, 331), (326, 322, 334, 332), (321, 325, 333, 335), (325, 326, 332, 333), (322, 321, 335, 334), (335, 333, 332, 334), (336, 337, 338, 339), (340, 343, 342, 341), (336, 340, 341, 337), (338, 342, 343, 339), (339, 343, 344, 346), (340, 336, 347, 345), (343, 340, 345, 344), (336, 339, 346, 347), (346, 344, 345, 347), (342, 338, 350, 348), (337, 341, 349, 351), (341, 342, 348, 349), (338, 337, 351, 350), (351, 349, 348, 350), (352, 353, 354, 355), (356, 359, 358, 357), (352, 356, 357, 353), (354, 358, 359, 355), (355, 359, 360, 362), (356, 352, 363, 361), (359, 356, 361, 360), (352, 355, 362, 363), (362, 360, 361, 363), (358, 354, 366, 364), (353, 357, 365, 367), (357, 358, 364, 365), (354, 353, 367, 366), (367, 365, 364, 366), (368, 369, 370, 371), (372, 375, 374, 373), (368, 372, 373, 369), (370, 374, 375, 371), (371, 375, 376, 378), (372, 368, 379, 377), (375, 372, 377, 376), (368, 371, 378, 379), (378, 376, 377, 379), (374, 370, 382, 380), (369, 373, 381, 383), (373, 374, 380, 381), (370, 369, 383, 382), (383, 381, 380, 382), (384, 385, 386, 387), (388, 391, 390, 389), (384, 388, 389, 385), (385, 389, 390, 386), (386, 390, 391, 387), (388, 384, 387, 391), (396, 392, 395, 399), (397, 393, 392, 396), (398, 394, 393, 397), (399, 395, 394, 398), (395, 392, 393, 394), (397, 396, 399, 398), (400, 401, 402, 403), (404, 407, 406, 405), (400, 404, 405, 401), (402, 406, 407, 403), (403, 407, 408, 410), (404, 400, 411, 409), (407, 404, 409, 408), (400, 403, 410, 411), (410, 408, 409, 411), (406, 402, 414, 412), (401, 405, 413, 415), (405, 406, 412, 413), (402, 401, 415, 414), (415, 413, 412, 414), (416, 417, 418, 419), (420, 423, 422, 421), (416, 420, 421, 417), (418, 422, 423, 419), (419, 423, 424, 426), (420, 416, 427, 425), (423, 420, 425, 424), (416, 419, 426, 427), (426, 424, 425, 427), (422, 418, 430, 428), (417, 421, 429, 431), (421, 422, 428, 429), (418, 417, 431, 430), (431, 429, 428, 430), (432, 433, 434, 435), (436, 439, 438, 437), (432, 436, 437, 433), (433, 437, 438, 434), (434, 438, 439, 435), (436, 432, 435, 439), (444, 440, 443, 447), (445, 441, 440, 444), (446, 442, 441, 445), (447, 443, 442, 446), (443, 440, 441, 442), (445, 444, 447, 446), (448, 449, 450, 451), (452, 455, 454, 453), (448, 452, 453, 449), (450, 454, 455, 451), (451, 455, 456, 458), (452, 448, 459, 457), (455, 452, 457, 456), (448, 451, 458, 459), (458, 456, 457, 459), (454, 450, 462, 460), (449, 453, 461, 463), (453, 454, 460, 461), (450, 449, 463, 462), (463, 461, 460, 462), (464, 465, 466, 467), (468, 471, 470, 469), (464, 468, 469, 465), (466, 470, 471, 467), (467, 471, 472, 474), (468, 464, 475, 473), (471, 468, 473, 472), (464, 467, 474, 475), (474, 472, 473, 475), (470, 466, 478, 476), (465, 469, 477, 479), (469, 470, 476, 477), (466, 465, 479, 478), (479, 477, 476, 478), (480, 481, 482, 483), (484, 487, 486, 485), (480, 484, 485, 481), (482, 486, 487, 483), (483, 487, 488, 490), (484, 480, 491, 489), (487, 484, 489, 488), (480, 483, 490, 491), (490, 488, 489, 491), (486, 482, 494, 492), (481, 485, 493, 495), (485, 486, 492, 493), (482, 481, 495, 494), (495, 493, 492, 494), (496, 497, 498, 499), (500, 503, 502, 501), (496, 500, 501, 497), (498, 502, 503, 499), (499, 503, 504, 506), (500, 496, 507, 505), (503, 500, 505, 504), (496, 499, 506, 507), (506, 504, 505, 507), (502, 498, 510, 508), (497, 501, 509, 511), (501, 502, 508, 509), (498, 497, 511, 510), (511, 509, 508, 510), (512, 513, 514, 515), (516, 519, 518, 517), (512, 516, 517, 513), (514, 518, 519, 515), (515, 519, 520, 522), (516, 512, 523, 521), (519, 516, 521, 520), (512, 515, 522, 523), (522, 520, 521, 523), (518, 514, 526, 524), (513, 517, 525, 527), (517, 518, 524, 525), (514, 513, 527, 526), (527, 525, 524, 526), (528, 529, 530, 531), (532, 535, 534, 533), (528, 532, 533, 529), (530, 534, 535, 531), (531, 535, 536, 538), (532, 528, 539, 537), (535, 532, 537, 536), (528, 531, 538, 539), (538, 536, 537, 539), (534, 530, 542, 540), (529, 533, 541, 543), (533, 534, 540, 541), (530, 529, 543, 542), (543, 541, 540, 542), (544, 545, 546, 547), (548, 551, 550, 549), (544, 548, 549, 545), (546, 550, 551, 547), (547, 551, 552, 554), (548, 544, 555, 553), (551, 548, 553, 552), (544, 547, 554, 555), (554, 552, 553, 555), (550, 546, 558, 556), (545, 549, 557, 559), (549, 550, 556, 557), (546, 545, 559, 558), (559, 557, 556, 558), (560, 561, 562, 563), (564, 567, 566, 565), (560, 564, 565, 561), (562, 566, 567, 563), (563, 567, 568, 570), (564, 560, 571, 569), (567, 564, 569, 568), (560, 563, 570, 571), (570, 568, 569, 571), (566, 562, 574, 572), (561, 565, 573, 575), (565, 566, 572, 573), (562, 561, 575, 574), (575, 573, 572, 574), (576, 577, 578, 579), (580, 583, 582, 581), (576, 580, 581, 577), (578, 582, 583, 579), (579, 583, 584, 586), (580, 576, 587, 585), (583, 580, 585, 584), (576, 579, 586, 587), (586, 584, 585, 587), (582, 578, 590, 588), (577, 581, 589, 591), (581, 582, 588, 589), (578, 577, 591, 590), (591, 589, 588, 590), (592, 593, 594, 595), (596, 599, 598, 597), (592, 596, 597, 593), (594, 598, 599, 595), (595, 599, 600, 602), (596, 592, 603, 601), (599, 596, 601, 600), (592, 595, 602, 603), (602, 600, 601, 603), (598, 594, 606, 604), (593, 597, 605, 607), (597, 598, 604, 605), (594, 593, 607, 606), (607, 605, 604, 606), (608, 609, 610, 611), (612, 615, 614, 613), (608, 612, 613, 609), (610, 614, 615, 611), (611, 615, 616, 618), (612, 608, 619, 617), (615, 612, 617, 616), (608, 611, 618, 619), (618, 616, 617, 619), (614, 610, 622, 620), (609, 613, 621, 623), (613, 614, 620, 621), (610, 609, 623, 622), (623, 621, 620, 622), (624, 625, 626, 627), (628, 631, 630, 629), (624, 628, 629, 625), (625, 629, 630, 626), (626, 630, 631, 627), (627, 631, 632, 634), (628, 624, 635, 633), (631, 628, 633, 632), (624, 627, 634, 635), (633, 635, 634, 632), (636, 637, 638, 639), (640, 643, 642, 641), (636, 640, 641, 637), (637, 641, 642, 638), (638, 642, 643, 639), (639, 643, 644, 646), (640, 636, 647, 645), (643, 640, 645, 644), (636, 639, 646, 647), (645, 647, 646, 644), (648, 649, 650, 651), (652, 655, 654, 653), (648, 652, 653, 649), (649, 653, 654, 650), (650, 654, 655, 651), (651, 655, 656, 658), (652, 648, 659, 657), (655, 652, 657, 656), (648, 651, 658, 659), (657, 659, 658, 656), (660, 661, 662, 663), (664, 667, 666, 665), (660, 664, 665, 661), (662, 666, 667, 663), (663, 667, 668, 670), (664, 660, 671, 669), (667, 664, 669, 668), (660, 663, 670, 671), (670, 668, 669, 671), (666, 662, 674, 672), (661, 665, 673, 675), (665, 666, 672, 673), (662, 661, 675, 674), (675, 673, 672, 674), (676, 677, 678, 679), (680, 683, 682, 681), (676, 680, 681, 677), (678, 682, 683, 679), (679, 683, 684, 686), (680, 676, 687, 685), (683, 680, 685, 684), (676, 679, 686, 687), (686, 684, 685, 687), (682, 678, 690, 688), (677, 681, 689, 691), (681, 682, 688, 689), (678, 677, 691, 690), (691, 689, 688, 690), (692, 693, 694, 695), (696, 699, 698, 697), (692, 696, 697, 693), (694, 698, 699, 695), (695, 699, 700, 702), (696, 692, 703, 701), (699, 696, 701, 700), (692, 695, 702, 703), (702, 700, 701, 703), (698, 694, 706, 704), (693, 697, 705, 707), (697, 698, 704, 705), (694, 693, 707, 706), (707, 705, 704, 706), (708, 709, 710, 711), (712, 715, 714, 713), (708, 712, 713, 709), (710, 714, 715, 711), (711, 715, 716, 718), (712, 708, 719, 717), (715, 712, 717, 716), (708, 711, 718, 719), (718, 716, 717, 719), (714, 710, 722, 720), (709, 713, 721, 723), (713, 714, 720, 721), (710, 709, 723, 722), (723, 721, 720, 722), (724, 725, 726, 727), (728, 731, 730, 729), (724, 728, 729, 725), (726, 730, 731, 727), (727, 731, 732, 734), (728, 724, 735, 733), (731, 728, 733, 732), (724, 727, 734, 735), (734, 732, 733, 735), (730, 726, 738, 736), (725, 729, 737, 739), (729, 730, 736, 737), (726, 725, 739, 738), (739, 737, 736, 738), (740, 741, 742, 743), (744, 747, 746, 745), (740, 744, 745, 741), (742, 746, 747, 743), (743, 747, 748, 750), (744, 740, 751, 749), (747, 744, 749, 748), (740, 743, 750, 751), (750, 748, 749, 751), (746, 742, 754, 752), (741, 745, 753, 755), (745, 746, 752, 753), (742, 741, 755, 754), (755, 753, 752, 754), (756, 757, 758, 759), (760, 763, 762, 761), (756, 760, 761, 757), (758, 762, 763, 759), (759, 763, 764, 766), (760, 756, 767, 765), (763, 760, 765, 764), (756, 759, 766, 767), (766, 764, 765, 767), (762, 758, 770, 768), (757, 761, 769, 771), (761, 762, 768, 769), (758, 757, 771, 770), (771, 769, 768, 770), (772, 773, 774, 775), (776, 779, 778, 777), (772, 776, 777, 773), (774, 778, 779, 775), (775, 779, 780, 782), (776, 772, 783, 781), (779, 776, 781, 780), (772, 775, 782, 783), (782, 780, 781, 783), (778, 774, 786, 784), (773, 777, 785, 787), (777, 778, 784, 785), (774, 773, 787, 786), (787, 785, 784, 786), (788, 789, 790, 791), (792, 795, 794, 793), (788, 792, 793, 789), (790, 794, 795, 791), (791, 795, 796, 798), (792, 788, 799, 797), (795, 792, 797, 796), (788, 791, 798, 799), (798, 796, 797, 799), (794, 790, 802, 800), (789, 793, 801, 803), (793, 794, 800, 801), (790, 789, 803, 802), (803, 801, 800, 802), (804, 805, 806, 807), (808, 811, 810, 809), (804, 808, 809, 805), (806, 810, 811, 807), (807, 811, 812, 814), (808, 804, 815, 813), (811, 808, 813, 812), (804, 807, 814, 815), (814, 812, 813, 815), (810, 806, 818, 816), (805, 809, 817, 819), (809, 810, 816, 817), (806, 805, 819, 818), (819, 817, 816, 818), (820, 821, 822, 823), (824, 827, 826, 825), (820, 824, 825, 821), (822, 826, 827, 823), (823, 827, 828, 830), (824, 820, 831, 829), (827, 824, 829, 828), (820, 823, 830, 831), (830, 828, 829, 831), (826, 822, 834, 832), (821, 825, 833, 835), (825, 826, 832, 833), (822, 821, 835, 834), (835, 833, 832, 834), (836, 837, 838, 839), (840, 843, 842, 841), (836, 840, 841, 837), (837, 841, 842, 838), (838, 842, 843, 839), (840, 836, 839, 843), (848, 844, 847, 851), (849, 845, 844, 848), (850, 846, 845, 849), (851, 847, 846, 850), (847, 844, 845, 846), (849, 848, 851, 850), (852, 853, 854, 855), (856, 859, 858, 857), (852, 856, 857, 853), (854, 858, 859, 855), (855, 859, 860, 862), (856, 852, 863, 861), (859, 856, 861, 860), (852, 855, 862, 863), (862, 860, 861, 863), (858, 854, 866, 864), (853, 857, 865, 867), (857, 858, 864, 865), (854, 853, 867, 866), (867, 865, 864, 866)])
me_cube_034.materials.append(mat_fence)
me_cube_034.use_remesh_preserve_volume = False
me_cube_034.use_remesh_preserve_attributes = False
me_cube_034.use_mirror_vertex_groups = False
me_cube_034.update()
me_cube_031 = bpy.data.meshes.new('Cube.031')
me_cube_031.from_pydata([(0.2723, 0.2384, -0.1967), (0.2723, -0.2384, -0.1967), (-0.2045, -0.2384, -0.1967), (-0.2045, 0.2384, -0.1967), (0.2209, 0.187, 0.2801), (0.2209, -0.187, 0.2801), (-0.1531, -0.187, 0.2801), (-0.1531, 0.187, 0.2801), (-0.1531, 0.187, 1.117), (-0.1531, -0.187, 1.117), (0.2209, -0.187, 1.117), (0.2209, 0.187, 1.117), (1.205, 1.158, 1.685), (1.205, -1.158, 1.685), (-1.11, -1.158, 1.685), (-1.11, 1.158, 1.685), (-1.11, 1.158, 3.02), (-1.11, -1.158, 3.02), (1.205, -1.158, 3.02), (1.205, 1.158, 3.02), (0.4286, 0.3809, 4.426), (0.4286, -0.3809, 4.426), (-0.3332, -0.3809, 4.426), (-0.3332, 0.3809, 4.426), (-0.1531, 0.187, 0.9651), (0.2209, 0.187, 0.9651), (-0.1531, -0.187, 0.9651), (0.2209, -0.187, 0.9651)], [], [(0, 4, 5, 1), (1, 5, 6, 2), (2, 6, 7, 3), (4, 0, 3, 7), (4, 7, 24, 25), (7, 6, 26, 24), (6, 5, 27, 26), (5, 4, 25, 27), (10, 11, 12, 13), (9, 10, 13, 14), (8, 9, 14, 15), (11, 8, 15, 12), (12, 15, 16, 19), (15, 14, 17, 16), (14, 13, 18, 17), (13, 12, 19, 18), (18, 19, 20, 21), (17, 18, 21, 22), (16, 17, 22, 23), (19, 16, 23, 20), (20, 23, 22, 21), (25, 11, 10, 27), (27, 10, 9, 26), (26, 9, 8, 24), (24, 8, 11, 25)])
me_cube_031.polygons.foreach_set('use_smooth', [True] * 25)
me_cube_031.materials.append(mat_material_001)
me_cube_031.materials.append(mat_wood)
me_cube_031.use_remesh_preserve_volume = False
me_cube_031.use_remesh_preserve_attributes = False
me_cube_031.use_mirror_vertex_groups = False
me_cube_031.update()
me_cube_024 = bpy.data.meshes.new('Cube.024')
me_cube_024.from_pydata([(0.2978, 0.2978, 0.0), (0.2978, -0.2978, 0.0), (-0.2978, -0.2978, 0.0), (-0.2978, 0.2978, 0.0)], [], [(0, 3, 2, 1)])
me_cube_024.materials.append(mat_window2)
me_cube_024.use_remesh_preserve_volume = False
me_cube_024.use_remesh_preserve_attributes = False
me_cube_024.use_mirror_vertex_groups = False
me_cube_024.update()
me_cube_030 = bpy.data.meshes.new('Cube.030')
me_cube_030.from_pydata([(2.78, 1.69, -1.543), (2.78, -1.69, -1.543), (-2.78, -1.69, -1.543), (-2.78, 1.69, -1.543), (2.78, 1.69, 0.07716), (2.78, -1.69, 0.07716), (-2.78, -1.69, 0.07716), (-2.78, 1.69, 0.07716), (-2.78, 0.1627, 1.61), (-2.78, -0.1627, 1.61), (2.78, -0.1627, 1.61), (2.78, 0.1627, 1.61), (-2.78, 1.69, -1.905), (-2.78, -1.69, -1.905), (2.78, -1.69, -1.905), (2.78, 1.69, -1.905)], [], [(0, 4, 5, 1), (1, 5, 6, 2), (2, 6, 7, 3), (4, 0, 3, 7), (4, 7, 8, 11), (7, 6, 9, 8), (6, 5, 10, 9), (5, 4, 11, 10), (11, 8, 9, 10), (3, 0, 15, 12), (2, 3, 12, 13), (1, 2, 13, 14), (0, 1, 14, 15), (15, 14, 13, 12)])
me_cube_030.polygons.foreach_set('material_index', [0, 0, 0, 0, 0, 0, 0, 0, 0, 1, 1, 1, 1, 1])
me_cube_030.materials.append(mat_wall)
me_cube_030.materials.append(mat_fundament)
me_cube_030.use_remesh_preserve_volume = False
me_cube_030.use_remesh_preserve_attributes = False
me_cube_030.use_mirror_vertex_groups = False
me_cube_030.auto_texspace = False
me_cube_030.update()
me_cube_029 = bpy.data.meshes.new('Cube.029')
me_cube_029.from_pydata([(2.893, 0.03254, 1.643), (2.893, -0.03255, 1.643), (-2.893, -0.03255, 1.643), (-2.893, 0.03255, 1.643), (-2.893, 1.866, -0.1625), (-2.893, -1.866, -0.1625), (2.893, -1.866, -0.1625), (2.893, 1.866, -0.1625), (2.893, 0.03254, 1.768), (2.893, 1.866, -0.03786), (-2.893, 0.03255, 1.768), (-2.893, 1.866, -0.03786), (-2.893, -0.03255, 1.768), (-2.893, -1.866, -0.03786), (2.893, -0.03255, 1.768), (2.893, -1.866, -0.03786)], [], [(0, 3, 2, 1), (5, 6, 1, 2), (3, 0, 7, 4), (7, 0, 8, 9), (3, 4, 11, 10), (4, 7, 9, 11), (5, 2, 12, 13), (1, 6, 15, 14), (6, 5, 13, 15), (0, 1, 14, 8), (2, 3, 10, 12), (9, 11, 10, 8), (13, 15, 14, 12), (8, 10, 12, 14)])
me_cube_029.materials.append(mat_roof)
me_cube_029.use_remesh_preserve_volume = False
me_cube_029.use_remesh_preserve_attributes = False
me_cube_029.use_mirror_vertex_groups = False
me_cube_029.auto_texspace = False
me_cube_029.update()
me_plane_005 = bpy.data.meshes.new('Plane.005')
me_plane_005.from_pydata([(-0.4855, 0.08951, -2.747e-08), (-0.4855, -1.0, -4.127e-08), (-1.0, -1.0, -4.127e-08), (-1.0, 0.08951, -2.747e-08), (-0.4268, 0.1453, -2.705e-08), (-0.4268, -1.0, -3.75e-08), (-1.059, -1.0, -3.75e-08), (-1.059, 0.1453, -2.705e-08)], [], [(0, 3, 2, 1), (0, 1, 5, 4), (2, 3, 7, 6), (3, 0, 4, 7)])
me_plane_005.polygons.foreach_set('material_index', [0, 1, 1, 1])
me_plane_005.materials.append(mat_door)
me_plane_005.materials.append(mat_doorborder)
me_plane_005.use_remesh_preserve_volume = False
me_plane_005.use_remesh_preserve_attributes = False
me_plane_005.use_mirror_vertex_groups = False
me_plane_005.update()
me_cube_025 = bpy.data.meshes.new('Cube.025')
me_cube_025.from_pydata([(0.5707, 0.2978, 2.061e-08), (0.5707, -0.2978, 2.061e-08), (-0.5707, -0.2978, -2.061e-08), (-0.5707, 0.2978, -2.061e-08)], [], [(0, 3, 2, 1)])
me_cube_025.materials.append(mat_window2)
me_cube_025.use_remesh_preserve_volume = False
me_cube_025.use_remesh_preserve_attributes = False
me_cube_025.use_mirror_vertex_groups = False
me_cube_025.update()
me_cube_026 = bpy.data.meshes.new('Cube.026')
me_cube_026.from_pydata([(0.7118, 0.2978, 3.126e-08), (0.7118, -0.2978, 3.126e-08), (-0.7118, -0.2978, -3.126e-08), (-0.7118, 0.2978, -3.126e-08)], [], [(0, 3, 2, 1)])
me_cube_026.materials.append(mat_window2)
me_cube_026.use_remesh_preserve_volume = False
me_cube_026.use_remesh_preserve_attributes = False
me_cube_026.use_mirror_vertex_groups = False
me_cube_026.update()
me_cube_027 = bpy.data.meshes.new('Cube.027')
me_cube_027.from_pydata([(0.7118, 0.2978, 3.126e-08), (0.7118, -0.2978, 3.126e-08), (-0.7118, -0.2978, -3.126e-08), (-0.7118, 0.2978, -3.126e-08)], [], [(0, 3, 2, 1)])
me_cube_027.materials.append(mat_window2)
me_cube_027.use_remesh_preserve_volume = False
me_cube_027.use_remesh_preserve_attributes = False
me_cube_027.use_mirror_vertex_groups = False
me_cube_027.update()
me_cube_028 = bpy.data.meshes.new('Cube.028')
me_cube_028.from_pydata([(0.5161, 0.171, -0.279), (0.5161, -0.1479, -0.279), (-0.5161, -0.1479, -0.279), (-0.5161, 0.171, -0.279), (0.5161, 0.171, -0.0739), (0.5161, -0.1479, -0.0739), (-0.5161, -0.1479, -0.0739), (-0.5161, 0.171, -0.0739), (-0.5161, 0.071, 0.0261), (-0.5161, -0.2479, 0.0261), (0.5161, -0.2479, 0.0261), (0.5161, 0.071, 0.0261), (-0.5161, 0.071, -0.179), (-0.5161, -0.2479, -0.179), (0.5161, -0.2479, -0.179), (0.5161, 0.071, -0.179)], [], [(0, 1, 2, 3), (4, 7, 6, 5), (0, 4, 5, 1), (1, 5, 6, 2), (2, 6, 7, 3), (4, 0, 3, 7), (11, 15, 12, 8), (13, 9, 8, 12), (14, 10, 9, 13), (15, 11, 10, 14), (11, 8, 9, 10), (15, 14, 13, 12)])
me_cube_028.materials.append(mat_fundament)
me_cube_028.use_remesh_preserve_volume = False
me_cube_028.use_remesh_preserve_attributes = False
me_cube_028.use_mirror_vertex_groups = False
me_cube_028.update()
me_cube_017 = bpy.data.meshes.new('Cube.017')
me_cube_017.from_pydata([(0.2978, 0.2978, 0.0), (0.2978, -0.2978, 0.0), (-0.2978, -0.2978, 0.0), (-0.2978, 0.2978, 0.0)], [], [(0, 3, 2, 1)])
me_cube_017.materials.append(mat_window2)
me_cube_017.use_remesh_preserve_volume = False
me_cube_017.use_remesh_preserve_attributes = False
me_cube_017.use_mirror_vertex_groups = False
me_cube_017.update()
me_cube_020 = bpy.data.meshes.new('Cube.020')
me_cube_020.from_pydata([(0.5707, 0.2978, 2.061e-08), (0.5707, -0.2978, 2.061e-08), (-0.5707, -0.2978, -2.061e-08), (-0.5707, 0.2978, -2.061e-08)], [], [(0, 3, 2, 1)])
me_cube_020.materials.append(mat_window2)
me_cube_020.use_remesh_preserve_volume = False
me_cube_020.use_remesh_preserve_attributes = False
me_cube_020.use_mirror_vertex_groups = False
me_cube_020.update()
me_cube_021 = bpy.data.meshes.new('Cube.021')
me_cube_021.from_pydata([(0.7118, 0.2978, 3.126e-08), (0.7118, -0.2978, 3.126e-08), (-0.7118, -0.2978, -3.126e-08), (-0.7118, 0.2978, -3.126e-08)], [], [(0, 3, 2, 1)])
me_cube_021.materials.append(mat_window2)
me_cube_021.use_remesh_preserve_volume = False
me_cube_021.use_remesh_preserve_attributes = False
me_cube_021.use_mirror_vertex_groups = False
me_cube_021.update()
me_cube_022 = bpy.data.meshes.new('Cube.022')
me_cube_022.from_pydata([(0.7118, 0.2978, 3.126e-08), (0.7118, -0.2978, 3.126e-08), (-0.7118, -0.2978, -3.126e-08), (-0.7118, 0.2978, -3.126e-08)], [], [(0, 3, 2, 1)])
me_cube_022.materials.append(mat_window2)
me_cube_022.use_remesh_preserve_volume = False
me_cube_022.use_remesh_preserve_attributes = False
me_cube_022.use_mirror_vertex_groups = False
me_cube_022.update()
me_cube_023 = bpy.data.meshes.new('Cube.023')
me_cube_023.from_pydata([(0.5161, 0.171, -0.279), (0.5161, -0.1479, -0.279), (-0.5161, -0.1479, -0.279), (-0.5161, 0.171, -0.279), (0.5161, 0.171, -0.0739), (0.5161, -0.1479, -0.0739), (-0.5161, -0.1479, -0.0739), (-0.5161, 0.171, -0.0739), (-0.5161, 0.071, 0.0261), (-0.5161, -0.2479, 0.0261), (0.5161, -0.2479, 0.0261), (0.5161, 0.071, 0.0261), (-0.5161, 0.071, -0.179), (-0.5161, -0.2479, -0.179), (0.5161, -0.2479, -0.179), (0.5161, 0.071, -0.179)], [], [(0, 1, 2, 3), (4, 7, 6, 5), (0, 4, 5, 1), (1, 5, 6, 2), (2, 6, 7, 3), (4, 0, 3, 7), (11, 15, 12, 8), (13, 9, 8, 12), (14, 10, 9, 13), (15, 11, 10, 14), (11, 8, 9, 10), (15, 14, 13, 12)])
me_cube_023.materials.append(mat_fundament)
me_cube_023.use_remesh_preserve_volume = False
me_cube_023.use_remesh_preserve_attributes = False
me_cube_023.use_mirror_vertex_groups = False
me_cube_023.update()
me_plane_004 = bpy.data.meshes.new('Plane.004')
me_plane_004.from_pydata([(-0.4855, 0.08951, -2.747e-08), (-0.4855, -1.0, -4.127e-08), (-1.0, -1.0, -4.127e-08), (-1.0, 0.08951, -2.747e-08), (-0.4268, 0.1453, -2.705e-08), (-0.4268, -1.0, -3.75e-08), (-1.059, -1.0, -3.75e-08), (-1.059, 0.1453, -2.705e-08)], [], [(0, 3, 2, 1), (0, 1, 5, 4), (2, 3, 7, 6), (3, 0, 4, 7)])
me_plane_004.polygons.foreach_set('material_index', [0, 1, 1, 1])
me_plane_004.materials.append(mat_door)
me_plane_004.materials.append(mat_doorborder)
me_plane_004.use_remesh_preserve_volume = False
me_plane_004.use_remesh_preserve_attributes = False
me_plane_004.use_mirror_vertex_groups = False
me_plane_004.update()
me_cube_019 = bpy.data.meshes.new('Cube.019')
me_cube_019.from_pydata([(2.893, 0.03254, 1.643), (2.893, -0.03255, 1.643), (-2.893, -0.03255, 1.643), (-2.893, 0.03255, 1.643), (-2.893, 1.866, -0.1625), (-2.893, -1.866, -0.1625), (2.893, -1.866, -0.1625), (2.893, 1.866, -0.1625), (2.893, 0.03254, 1.768), (2.893, 1.866, -0.03786), (-2.893, 0.03255, 1.768), (-2.893, 1.866, -0.03786), (-2.893, -0.03255, 1.768), (-2.893, -1.866, -0.03786), (2.893, -0.03255, 1.768), (2.893, -1.866, -0.03786)], [], [(0, 3, 2, 1), (5, 6, 1, 2), (3, 0, 7, 4), (7, 0, 8, 9), (3, 4, 11, 10), (4, 7, 9, 11), (5, 2, 12, 13), (1, 6, 15, 14), (6, 5, 13, 15), (0, 1, 14, 8), (2, 3, 10, 12), (9, 11, 10, 8), (13, 15, 14, 12), (8, 10, 12, 14)])
me_cube_019.materials.append(mat_roof)
me_cube_019.use_remesh_preserve_volume = False
me_cube_019.use_remesh_preserve_attributes = False
me_cube_019.use_mirror_vertex_groups = False
me_cube_019.auto_texspace = False
me_cube_019.update()
me_cube_018 = bpy.data.meshes.new('Cube.018')
me_cube_018.from_pydata([(2.78, 1.69, -1.543), (2.78, -1.69, -1.543), (-2.78, -1.69, -1.543), (-2.78, 1.69, -1.543), (2.78, 1.69, 0.07716), (2.78, -1.69, 0.07716), (-2.78, -1.69, 0.07716), (-2.78, 1.69, 0.07716), (-2.78, 0.1627, 1.61), (-2.78, -0.1627, 1.61), (2.78, -0.1627, 1.61), (2.78, 0.1627, 1.61), (-2.78, 1.69, -1.905), (-2.78, -1.69, -1.905), (2.78, -1.69, -1.905), (2.78, 1.69, -1.905)], [], [(0, 4, 5, 1), (1, 5, 6, 2), (2, 6, 7, 3), (4, 0, 3, 7), (4, 7, 8, 11), (7, 6, 9, 8), (6, 5, 10, 9), (5, 4, 11, 10), (11, 8, 9, 10), (3, 0, 15, 12), (2, 3, 12, 13), (1, 2, 13, 14), (0, 1, 14, 15), (15, 14, 13, 12)])
me_cube_018.polygons.foreach_set('material_index', [0, 0, 0, 0, 0, 0, 0, 0, 0, 1, 1, 1, 1, 1])
me_cube_018.materials.append(mat_wall)
me_cube_018.materials.append(mat_fundament)
me_cube_018.use_remesh_preserve_volume = False
me_cube_018.use_remesh_preserve_attributes = False
me_cube_018.use_mirror_vertex_groups = False
me_cube_018.auto_texspace = False
me_cube_018.update()
me_cube_010 = bpy.data.meshes.new('Cube.010')
me_cube_010.from_pydata([(0.2978, 0.2978, 0.0), (0.2978, -0.2978, 0.0), (-0.2978, -0.2978, 0.0), (-0.2978, 0.2978, 0.0)], [], [(0, 3, 2, 1)])
me_cube_010.materials.append(mat_window2)
me_cube_010.use_remesh_preserve_volume = False
me_cube_010.use_remesh_preserve_attributes = False
me_cube_010.use_mirror_vertex_groups = False
me_cube_010.update()
me_cube_016 = bpy.data.meshes.new('Cube.016')
me_cube_016.from_pydata([(2.78, 1.69, -1.543), (2.78, -1.69, -1.543), (-2.78, -1.69, -1.543), (-2.78, 1.69, -1.543), (2.78, 1.69, 0.07716), (2.78, -1.69, 0.07716), (-2.78, -1.69, 0.07716), (-2.78, 1.69, 0.07716), (-2.78, 0.1627, 1.61), (-2.78, -0.1627, 1.61), (2.78, -0.1627, 1.61), (2.78, 0.1627, 1.61), (-0.5586, -0.03223, 1.61), (-0.884, -0.03222, 1.61), (-0.884, 2.78, 1.61), (-0.5586, 2.78, 1.61), (0.9687, 2.78, 0.07716), (-2.411, 2.78, 0.07716), (-2.411, -0.03222, 0.07716), (0.9687, -0.03223, 0.07716), (0.9687, 2.78, -1.543), (-2.411, 2.78, -1.543), (-2.411, -0.03222, -1.543), (0.9687, -0.03222, -1.543), (0.9687, -0.03222, -1.905), (-2.411, -0.03222, -1.905), (-2.411, 2.78, -1.905), (0.9687, 2.78, -1.905), (-2.78, 1.69, -1.905), (-2.78, -1.69, -1.905), (2.78, -1.69, -1.905), (2.78, 1.69, -1.905)], [], [(0, 4, 5, 1), (1, 5, 6, 2), (2, 6, 7, 3), (4, 0, 3, 7), (4, 7, 8, 11), (7, 6, 9, 8), (6, 5, 10, 9), (5, 4, 11, 10), (11, 8, 9, 10), (12, 15, 14, 13), (18, 19, 12, 13), (17, 18, 13, 14), (16, 17, 14, 15), (19, 16, 15, 12), (19, 23, 20, 16), (21, 17, 16, 20), (22, 18, 17, 21), (23, 19, 18, 22), (23, 22, 25, 24), (22, 21, 26, 25), (21, 20, 27, 26), (20, 23, 24, 27), (3, 0, 31, 28), (2, 3, 28, 29), (1, 2, 29, 30), (0, 1, 30, 31), (31, 30, 29, 28), (24, 25, 26, 27)])
me_cube_016.polygons.foreach_set('material_index', [0, 0, 0, 0, 0, 0, 0, 0, 0, 0, 0, 0, 0, 0, 0, 0, 0, 0, 1, 1, 1, 1, 1, 1, 1, 1, 1, 1])
me_cube_016.materials.append(mat_wall)
me_cube_016.materials.append(mat_fundament)
me_cube_016.use_remesh_preserve_volume = False
me_cube_016.use_remesh_preserve_attributes = False
me_cube_016.use_mirror_vertex_groups = False
me_cube_016.auto_texspace = False
me_cube_016.update()
me_cube_015 = bpy.data.meshes.new('Cube.015')
me_cube_015.from_pydata([(1.143, -0.03223, -0.1604), (-2.586, -0.03222, -0.1604), (-2.586, 2.946, -0.1604), (1.143, 2.946, -0.1604), (-0.6888, 2.946, 1.643), (-0.7538, 2.946, 1.643), (-0.7538, -0.03222, 1.643), (-0.6888, -0.03223, 1.643), (2.893, 0.03254, 1.643), (2.893, -0.03255, 1.643), (-2.893, -0.03255, 1.643), (-2.893, 0.03255, 1.643), (-2.893, 1.866, -0.1625), (-2.893, -1.866, -0.1625), (2.893, -1.866, -0.1625), (2.893, 1.866, -0.1625), (2.893, 0.03254, 1.768), (2.893, 1.866, -0.03786), (-2.893, 0.03255, 1.768), (-2.893, 1.866, -0.03786), (-2.893, -0.03255, 1.768), (-2.893, -1.866, -0.03786), (2.893, -0.03255, 1.768), (2.893, -1.866, -0.03786), (-0.7538, -0.03222, 1.768), (-0.6888, -0.03223, 1.768), (-0.6888, 2.946, 1.768), (-0.7538, 2.946, 1.768), (-2.586, 2.946, -0.03575), (-2.586, -0.03222, -0.03575), (1.143, -0.03223, -0.03575), (1.143, 2.946, -0.03575)], [], [(0, 3, 4, 7), (2, 1, 6, 5), (7, 4, 5, 6), (8, 11, 10, 9), (13, 14, 9, 10), (15, 12, 11, 8), (15, 8, 16, 17), (11, 12, 19, 18), (12, 15, 17, 19), (13, 10, 20, 21), (9, 14, 23, 22), (14, 13, 21, 23), (8, 9, 22, 16), (10, 11, 18, 20), (7, 6, 24, 25), (5, 4, 26, 27), (2, 5, 27, 28), (6, 1, 29, 24), (1, 2, 28, 29), (0, 7, 25, 30), (4, 3, 31, 26), (3, 0, 30, 31), (17, 19, 18, 16), (21, 23, 22, 20), (16, 18, 20, 22), (25, 26, 27, 24), (28, 29, 24, 27), (30, 31, 26, 25)])
me_cube_015.materials.append(mat_roof)
me_cube_015.use_remesh_preserve_volume = False
me_cube_015.use_remesh_preserve_attributes = False
me_cube_015.use_mirror_vertex_groups = False
me_cube_015.auto_texspace = False
me_cube_015.update()
me_plane_003 = bpy.data.meshes.new('Plane.003')
me_plane_003.from_pydata([(-0.4855, 0.08951, -2.747e-08), (-0.4855, -1.0, -4.127e-08), (-1.0, -1.0, -4.127e-08), (-1.0, 0.08951, -2.747e-08), (-0.4268, 0.1453, -2.705e-08), (-0.4268, -1.0, -3.75e-08), (-1.059, -1.0, -3.75e-08), (-1.059, 0.1453, -2.705e-08)], [], [(0, 3, 2, 1), (0, 1, 5, 4), (2, 3, 7, 6), (3, 0, 4, 7)])
me_plane_003.polygons.foreach_set('material_index', [0, 1, 1, 1])
me_plane_003.materials.append(mat_door)
me_plane_003.materials.append(mat_doorborder)
me_plane_003.use_remesh_preserve_volume = False
me_plane_003.use_remesh_preserve_attributes = False
me_plane_003.use_mirror_vertex_groups = False
me_plane_003.update()
me_cube_011 = bpy.data.meshes.new('Cube.011')
me_cube_011.from_pydata([(0.5707, 0.2978, 2.061e-08), (0.5707, -0.2978, 2.061e-08), (-0.5707, -0.2978, -2.061e-08), (-0.5707, 0.2978, -2.061e-08)], [], [(0, 3, 2, 1)])
me_cube_011.materials.append(mat_window2)
me_cube_011.use_remesh_preserve_volume = False
me_cube_011.use_remesh_preserve_attributes = False
me_cube_011.use_mirror_vertex_groups = False
me_cube_011.update()
me_cube_012 = bpy.data.meshes.new('Cube.012')
me_cube_012.from_pydata([(0.7118, 0.2978, 3.126e-08), (0.7118, -0.2978, 3.126e-08), (-0.7118, -0.2978, -3.126e-08), (-0.7118, 0.2978, -3.126e-08)], [], [(0, 3, 2, 1)])
me_cube_012.materials.append(mat_window2)
me_cube_012.use_remesh_preserve_volume = False
me_cube_012.use_remesh_preserve_attributes = False
me_cube_012.use_mirror_vertex_groups = False
me_cube_012.update()
me_cube_013 = bpy.data.meshes.new('Cube.013')
me_cube_013.from_pydata([(0.7118, 0.2978, 3.126e-08), (0.7118, -0.2978, 3.126e-08), (-0.7118, -0.2978, -3.126e-08), (-0.7118, 0.2978, -3.126e-08)], [], [(0, 3, 2, 1)])
me_cube_013.materials.append(mat_window2)
me_cube_013.use_remesh_preserve_volume = False
me_cube_013.use_remesh_preserve_attributes = False
me_cube_013.use_mirror_vertex_groups = False
me_cube_013.update()
me_cube_014 = bpy.data.meshes.new('Cube.014')
me_cube_014.from_pydata([(0.5161, 0.171, -0.279), (0.5161, -0.1479, -0.279), (-0.5161, -0.1479, -0.279), (-0.5161, 0.171, -0.279), (0.5161, 0.171, -0.0739), (0.5161, -0.1479, -0.0739), (-0.5161, -0.1479, -0.0739), (-0.5161, 0.171, -0.0739), (-0.5161, 0.071, 0.0261), (-0.5161, -0.2479, 0.0261), (0.5161, -0.2479, 0.0261), (0.5161, 0.071, 0.0261), (-0.5161, 0.071, -0.179), (-0.5161, -0.2479, -0.179), (0.5161, -0.2479, -0.179), (0.5161, 0.071, -0.179)], [], [(0, 1, 2, 3), (4, 7, 6, 5), (0, 4, 5, 1), (1, 5, 6, 2), (2, 6, 7, 3), (4, 0, 3, 7), (11, 15, 12, 8), (13, 9, 8, 12), (14, 10, 9, 13), (15, 11, 10, 14), (11, 8, 9, 10), (15, 14, 13, 12)])
me_cube_014.materials.append(mat_fundament)
me_cube_014.use_remesh_preserve_volume = False
me_cube_014.use_remesh_preserve_attributes = False
me_cube_014.use_mirror_vertex_groups = False
me_cube_014.update()
me_cube_005 = bpy.data.meshes.new('Cube.005')
me_cube_005.from_pydata([(0.2978, 0.2978, 0.0), (0.2978, -0.2978, 0.0), (-0.2978, -0.2978, 0.0), (-0.2978, 0.2978, 0.0)], [], [(0, 3, 2, 1)])
me_cube_005.materials.append(mat_window2)
me_cube_005.use_remesh_preserve_volume = False
me_cube_005.use_remesh_preserve_attributes = False
me_cube_005.use_mirror_vertex_groups = False
me_cube_005.update()
me_cube_006 = bpy.data.meshes.new('Cube.006')
me_cube_006.from_pydata([(0.5707, 0.2978, 2.061e-08), (0.5707, -0.2978, 2.061e-08), (-0.5707, -0.2978, -2.061e-08), (-0.5707, 0.2978, -2.061e-08)], [], [(0, 3, 2, 1)])
me_cube_006.materials.append(mat_window2)
me_cube_006.use_remesh_preserve_volume = False
me_cube_006.use_remesh_preserve_attributes = False
me_cube_006.use_mirror_vertex_groups = False
me_cube_006.update()
me_cube_007 = bpy.data.meshes.new('Cube.007')
me_cube_007.from_pydata([(0.7118, 0.2978, 3.126e-08), (0.7118, -0.2978, 3.126e-08), (-0.7118, -0.2978, -3.126e-08), (-0.7118, 0.2978, -3.126e-08)], [], [(0, 3, 2, 1)])
me_cube_007.materials.append(mat_window2)
me_cube_007.use_remesh_preserve_volume = False
me_cube_007.use_remesh_preserve_attributes = False
me_cube_007.use_mirror_vertex_groups = False
me_cube_007.update()
me_cube_008 = bpy.data.meshes.new('Cube.008')
me_cube_008.from_pydata([(0.7118, 0.2978, 3.126e-08), (0.7118, -0.2978, 3.126e-08), (-0.7118, -0.2978, -3.126e-08), (-0.7118, 0.2978, -3.126e-08)], [], [(0, 3, 2, 1)])
me_cube_008.materials.append(mat_window2)
me_cube_008.use_remesh_preserve_volume = False
me_cube_008.use_remesh_preserve_attributes = False
me_cube_008.use_mirror_vertex_groups = False
me_cube_008.update()
me_cube_009 = bpy.data.meshes.new('Cube.009')
me_cube_009.from_pydata([(0.5161, 0.171, -0.279), (0.5161, -0.1479, -0.279), (-0.5161, -0.1479, -0.279), (-0.5161, 0.171, -0.279), (0.5161, 0.171, -0.0739), (0.5161, -0.1479, -0.0739), (-0.5161, -0.1479, -0.0739), (-0.5161, 0.171, -0.0739), (-0.5161, 0.071, 0.0261), (-0.5161, -0.2479, 0.0261), (0.5161, -0.2479, 0.0261), (0.5161, 0.071, 0.0261), (-0.5161, 0.071, -0.179), (-0.5161, -0.2479, -0.179), (0.5161, -0.2479, -0.179), (0.5161, 0.071, -0.179)], [], [(0, 1, 2, 3), (4, 7, 6, 5), (0, 4, 5, 1), (1, 5, 6, 2), (2, 6, 7, 3), (4, 0, 3, 7), (11, 15, 12, 8), (13, 9, 8, 12), (14, 10, 9, 13), (15, 11, 10, 14), (11, 8, 9, 10), (15, 14, 13, 12)])
me_cube_009.materials.append(mat_fundament)
me_cube_009.use_remesh_preserve_volume = False
me_cube_009.use_remesh_preserve_attributes = False
me_cube_009.use_mirror_vertex_groups = False
me_cube_009.update()
me_plane_002 = bpy.data.meshes.new('Plane.002')
me_plane_002.from_pydata([], [], [])
me_plane_002.materials.append(mat_window2)
me_plane_002.use_remesh_preserve_volume = False
me_plane_002.use_remesh_preserve_attributes = False
me_plane_002.use_mirror_vertex_groups = False
me_plane_002.update()
me_plane_001 = bpy.data.meshes.new('Plane.001')
me_plane_001.from_pydata([(-0.4855, 0.08951, -2.747e-08), (-0.4855, -1.0, -4.127e-08), (-1.0, -1.0, -4.127e-08), (-1.0, 0.08951, -2.747e-08), (-0.4268, 0.1453, -2.705e-08), (-0.4268, -1.0, -3.75e-08), (-1.059, -1.0, -3.75e-08), (-1.059, 0.1453, -2.705e-08)], [], [(0, 3, 2, 1), (0, 1, 5, 4), (2, 3, 7, 6), (3, 0, 4, 7)])
me_plane_001.polygons.foreach_set('material_index', [0, 1, 1, 1])
me_plane_001.materials.append(mat_door)
me_plane_001.materials.append(mat_doorborder)
me_plane_001.use_remesh_preserve_volume = False
me_plane_001.use_remesh_preserve_attributes = False
me_plane_001.use_mirror_vertex_groups = False
me_plane_001.update()
me_cube_004 = bpy.data.meshes.new('Cube.004')
me_cube_004.from_pydata([(1.143, -0.03223, -0.1604), (-2.586, -0.03222, -0.1604), (-2.586, 2.946, -0.1604), (1.143, 2.946, -0.1604), (-0.6888, 2.946, 1.643), (-0.7538, 2.946, 1.643), (-0.7538, -0.03222, 1.643), (-0.6888, -0.03223, 1.643), (2.893, 0.03254, 1.643), (2.893, -0.03255, 1.643), (-2.893, -0.03255, 1.643), (-2.893, 0.03255, 1.643), (-2.893, 1.866, -0.1625), (-2.893, -1.866, -0.1625), (2.893, -1.866, -0.1625), (2.893, 1.866, -0.1625), (2.893, 0.03254, 1.768), (2.893, 1.866, -0.03786), (-2.893, 0.03255, 1.768), (-2.893, 1.866, -0.03786), (-2.893, -0.03255, 1.768), (-2.893, -1.866, -0.03786), (2.893, -0.03255, 1.768), (2.893, -1.866, -0.03786), (-0.7538, -0.03222, 1.768), (-0.6888, -0.03223, 1.768), (-0.6888, 2.946, 1.768), (-0.7538, 2.946, 1.768), (-2.586, 2.946, -0.03575), (-2.586, -0.03222, -0.03575), (1.143, -0.03223, -0.03575), (1.143, 2.946, -0.03575)], [], [(0, 3, 4, 7), (2, 1, 6, 5), (7, 4, 5, 6), (8, 11, 10, 9), (13, 14, 9, 10), (15, 12, 11, 8), (15, 8, 16, 17), (11, 12, 19, 18), (12, 15, 17, 19), (13, 10, 20, 21), (9, 14, 23, 22), (14, 13, 21, 23), (8, 9, 22, 16), (10, 11, 18, 20), (7, 6, 24, 25), (5, 4, 26, 27), (2, 5, 27, 28), (6, 1, 29, 24), (1, 2, 28, 29), (0, 7, 25, 30), (4, 3, 31, 26), (3, 0, 30, 31), (17, 19, 18, 16), (21, 23, 22, 20), (16, 18, 20, 22), (25, 26, 27, 24), (28, 29, 24, 27), (30, 31, 26, 25)])
me_cube_004.materials.append(mat_roof)
me_cube_004.use_remesh_preserve_volume = False
me_cube_004.use_remesh_preserve_attributes = False
me_cube_004.use_mirror_vertex_groups = False
me_cube_004.auto_texspace = False
me_cube_004.update()
me_cube_003 = bpy.data.meshes.new('Cube.003')
me_cube_003.from_pydata([(2.78, 1.69, -1.543), (2.78, -1.69, -1.543), (-2.78, -1.69, -1.543), (-2.78, 1.69, -1.543), (2.78, 1.69, 0.07716), (2.78, -1.69, 0.07716), (-2.78, -1.69, 0.07716), (-2.78, 1.69, 0.07716), (-2.78, 0.1627, 1.61), (-2.78, -0.1627, 1.61), (2.78, -0.1627, 1.61), (2.78, 0.1627, 1.61), (-0.5586, -0.03223, 1.61), (-0.884, -0.03222, 1.61), (-0.884, 2.78, 1.61), (-0.5586, 2.78, 1.61), (0.9687, 2.78, 0.07716), (-2.411, 2.78, 0.07716), (-2.411, -0.03222, 0.07716), (0.9687, -0.03223, 0.07716), (0.9687, 2.78, -1.543), (-2.411, 2.78, -1.543), (-2.411, -0.03222, -1.543), (0.9687, -0.03222, -1.543), (0.9687, -0.03222, -1.905), (-2.411, -0.03222, -1.905), (-2.411, 2.78, -1.905), (0.9687, 2.78, -1.905), (-2.78, 1.69, -1.905), (-2.78, -1.69, -1.905), (2.78, -1.69, -1.905), (2.78, 1.69, -1.905)], [], [(0, 4, 5, 1), (1, 5, 6, 2), (2, 6, 7, 3), (4, 0, 3, 7), (4, 7, 8, 11), (7, 6, 9, 8), (6, 5, 10, 9), (5, 4, 11, 10), (11, 8, 9, 10), (12, 15, 14, 13), (18, 19, 12, 13), (17, 18, 13, 14), (16, 17, 14, 15), (19, 16, 15, 12), (19, 23, 20, 16), (21, 17, 16, 20), (22, 18, 17, 21), (23, 19, 18, 22), (23, 22, 25, 24), (22, 21, 26, 25), (21, 20, 27, 26), (20, 23, 24, 27), (3, 0, 31, 28), (2, 3, 28, 29), (1, 2, 29, 30), (0, 1, 30, 31), (31, 30, 29, 28), (24, 25, 26, 27)])
me_cube_003.polygons.foreach_set('material_index', [0, 0, 0, 0, 0, 0, 0, 0, 0, 0, 0, 0, 0, 0, 0, 0, 0, 0, 1, 1, 1, 1, 1, 1, 1, 1, 1, 1])
me_cube_003.materials.append(mat_wall)
me_cube_003.materials.append(mat_fundament)
me_cube_003.use_remesh_preserve_volume = False
me_cube_003.use_remesh_preserve_attributes = False
me_cube_003.use_mirror_vertex_groups = False
me_cube_003.auto_texspace = False
me_cube_003.update()
me_plane = bpy.data.meshes.new('Plane')
me_plane.from_pydata([(7.5, 7.5, 0.0), (7.5, -7.5, 0.0), (-7.5, -7.5, 0.0), (-7.5, 7.5, 0.0)], [], [(0, 3, 2, 1)])
me_plane.materials.append(mat_material_001)
me_plane.use_remesh_preserve_volume = False
me_plane.use_remesh_preserve_attributes = False
me_plane.use_mirror_vertex_groups = False
me_plane.update()
me_plane_008 = bpy.data.meshes.new('Plane.008')
me_plane_008.from_pydata([(-0.1594, 0.03111, 0.06014), (-0.1594, 0.03111, 0.003189), (-0.2276, 0.03111, 0.003189), (-0.2276, 0.03111, 0.06014), (-0.2059, 0.03111, -0.009899), (-0.1811, 0.03111, -0.0099), (-0.1811, 0.03111, -0.02005), (-0.2059, 0.03111, -0.02005), (-0.2564, 0.03111, -0.02717), (-0.1305, 0.03111, -0.02717), (-0.1396, 0.03111, -0.1605), (-0.2474, 0.03111, -0.1605), (-0.2474, 0.03111, -0.1811), (-0.1396, 0.03111, -0.1811), (-0.2435, 0.03111, -0.07564), (-0.1434, 0.03111, -0.07564), (-0.1935, 0.03111, -0.232), (-0.1778, 0.03111, -0.3201), (-0.1362, 0.03111, -0.3202), (-0.2091, 0.03111, -0.3201), (-0.2508, 0.03111, -0.3202), (-0.2508, 0.03111, -0.4236), (-0.2091, 0.03111, -0.4236), (-0.1362, 0.03111, -0.4236), (-0.1778, 0.03111, -0.4236), (-0.1068, 0.03111, -0.05217), (-0.07738, 0.03111, -0.07982), (-0.2802, 0.03111, -0.05217), (-0.2939, 0.03111, -0.1417), (-0.2939, 0.03111, -0.2063), (-0.2569, 0.03111, -0.2063), (-0.03702, 0.03111, -0.049), (-0.01771, 0.03111, -0.08048), (-0.2577, 0.03111, -0.1442), (-0.07834, 0.03111, -0.1261), (-0.02917, 0.03111, -0.05009), (-0.01509, 0.03111, -0.07306), (-0.2888, 0.03111, -0.2124), (-0.2619, 0.03111, -0.2124), (-0.2619, 0.03111, -0.243), (-0.2888, 0.03111, -0.243), (0.01099, 0.03111, -0.05708), (-0.003099, 0.03111, -0.0341), (-0.1778, 0.03111, -0.4497), (-0.1362, 0.03111, -0.4497), (-0.2091, 0.03111, -0.4497), (-0.2508, 0.03111, -0.4497), (-0.2797, 0.03111, -0.4497), (-0.1072, 0.03111, -0.4497), (-0.1072, 0.03111, -0.4342), (-0.2797, 0.03111, -0.4342), (-0.2104, 0.03111, 0.07584), (-0.1765, 0.03111, 0.07584), (0.1716, 0.03111, 0.4313), (0.1716, 0.03111, 0.3485), (0.07781, 0.03111, 0.3485), (0.07781, 0.03111, 0.4313), (0.1038, 0.03111, 0.3292), (0.1456, 0.03111, 0.3292), (0.1456, 0.03111, 0.3112), (0.1038, 0.03111, 0.3112), (0.01861, 0.03111, 0.2985), (0.2308, 0.03111, 0.2985), (0.2155, 0.03111, 0.061), (0.03384, 0.03111, 0.061), (0.03384, 0.03111, 0.02422), (0.2155, 0.03111, 0.02422), (0.04034, 0.03111, 0.2121), (0.209, 0.03111, 0.2121), (0.1247, 0.03111, -0.06635), (0.1511, 0.03111, -0.2234), (0.2212, 0.03111, -0.2234), (0.09827, 0.03111, -0.2234), (0.02814, 0.03111, -0.2234), (0.02814, 0.03111, -0.4077), (0.09827, 0.03111, -0.4076), (0.2212, 0.03111, -0.4077), (0.1511, 0.03111, -0.4076), (0.2708, 0.03111, 0.2539), (0.2939, 0.03111, 0.09444), (-0.02145, 0.03111, 0.2539), (-0.04449, 0.03111, 0.09444), (-0.04449, 0.03111, -0.02062), (0.01775, 0.03111, -0.02062), (0.2939, 0.03111, -0.02062), (0.2316, 0.03111, -0.02062), (0.01641, 0.03111, 0.09008), (0.233, 0.03111, 0.09008), (0.2854, 0.03111, -0.03152), (0.24, 0.03111, -0.03152), (-0.03601, 0.03111, -0.03152), (0.009403, 0.03111, -0.03152), (0.009403, 0.03111, -0.08599), (-0.03601, 0.03111, -0.08599), (0.24, 0.03111, -0.08599), (0.2854, 0.03111, -0.08599), (0.1511, 0.03111, -0.4541), (0.2212, 0.03111, -0.4541), (0.09827, 0.03111, -0.4541), (0.02814, 0.03111, -0.4541), (-0.02061, 0.03111, -0.4541), (0.27, 0.03111, -0.4541), (0.27, 0.03111, -0.4266), (-0.02061, 0.03111, -0.4266), (0.1014, 0.03111, 0.4541), (0.148, 0.03111, 0.4541), (0.148, -0.03111, 0.4541), (0.1014, -0.03111, 0.4541), (-0.02061, -0.03111, -0.4266), (0.27, -0.03111, -0.4266), (0.27, -0.03111, -0.4541), (-0.02061, -0.03111, -0.4541), (0.02814, -0.03111, -0.4541), (0.09827, -0.03111, -0.4541), (0.2212, -0.03111, -0.4541), (0.1511, -0.03111, -0.4541), (0.2854, -0.03111, -0.08599), (0.24, -0.03111, -0.08599), (-0.03601, -0.03111, -0.08599), (0.009403, -0.03111, -0.08599), (0.009403, -0.03111, -0.03152), (-0.03601, -0.03111, -0.03152), (0.24, -0.03111, -0.03152), (0.2854, -0.03111, -0.03152), (0.233, -0.03111, 0.09008), (0.01641, -0.03111, 0.09008), (0.2316, -0.03111, -0.02062), (0.2939, -0.03111, -0.02062), (0.01775, -0.03111, -0.02062), (-0.04449, -0.03111, -0.02062), (-0.04449, -0.03111, 0.09444), (-0.02145, -0.03111, 0.2539), (0.2939, -0.03111, 0.09444), (0.2708, -0.03111, 0.2539), (0.1511, -0.03111, -0.4076), (0.2212, -0.03111, -0.4077), (0.09827, -0.03111, -0.4076), (0.02814, -0.03111, -0.4077), (0.02814, -0.03111, -0.2234), (0.09827, -0.03111, -0.2234), (0.2212, -0.03111, -0.2234), (0.1511, -0.03111, -0.2234), (0.1247, -0.03111, -0.06635), (0.209, -0.03111, 0.2121), (0.04034, -0.03111, 0.2121), (0.2155, -0.03111, 0.02422), (0.03384, -0.03111, 0.02422), (0.03384, -0.03111, 0.061), (0.2155, -0.03111, 0.061), (0.2308, -0.03111, 0.2985), (0.01861, -0.03111, 0.2985), (0.1038, -0.03111, 0.3112), (0.1456, -0.03111, 0.3112), (0.1456, -0.03111, 0.3292), (0.1038, -0.03111, 0.3292), (0.07781, -0.03111, 0.4313), (0.07781, -0.03111, 0.3485), (0.1716, -0.03111, 0.3485), (0.1716, -0.03111, 0.4313), (-0.1765, -0.03111, 0.07584), (-0.2104, -0.03111, 0.07584), (-0.2797, -0.03111, -0.4342), (-0.1072, -0.03111, -0.4342), (-0.1072, -0.03111, -0.4497), (-0.2797, -0.03111, -0.4497), (-0.2508, -0.03111, -0.4497), (-0.2091, -0.03111, -0.4497), (-0.1362, -0.03111, -0.4497), (-0.1778, -0.03111, -0.4497), (-0.003099, -0.03111, -0.0341), (0.01099, -0.03111, -0.05708), (-0.2888, -0.03111, -0.243), (-0.2619, -0.03111, -0.243), (-0.2619, -0.03111, -0.2124), (-0.2888, -0.03111, -0.2124), (-0.01509, -0.03111, -0.07306), (-0.02917, -0.03111, -0.05009), (-0.07834, -0.03111, -0.1261), (-0.2577, -0.03111, -0.1442), (-0.01771, -0.03111, -0.08048), (-0.03702, -0.03111, -0.049), (-0.2569, -0.03111, -0.2063), (-0.2939, -0.03111, -0.2063), (-0.2939, -0.03111, -0.1417), (-0.2802, -0.03111, -0.05217), (-0.07738, -0.03111, -0.07982), (-0.1068, -0.03111, -0.05217), (-0.1778, -0.03111, -0.4236), (-0.1362, -0.03111, -0.4236), (-0.2091, -0.03111, -0.4236), (-0.2508, -0.03111, -0.4236), (-0.2508, -0.03111, -0.3202), (-0.2091, -0.03111, -0.3201), (-0.1362, -0.03111, -0.3202), (-0.1778, -0.03111, -0.3201), (-0.1935, -0.03111, -0.232), (-0.1434, -0.03111, -0.07564), (-0.2435, -0.03111, -0.07564), (-0.1396, -0.03111, -0.1811), (-0.2474, -0.03111, -0.1811), (-0.2474, -0.03111, -0.1605), (-0.1396, -0.03111, -0.1605), (-0.1305, -0.03111, -0.02717), (-0.2564, -0.03111, -0.02717), (-0.2059, -0.03111, -0.02005), (-0.1811, -0.03111, -0.02005), (-0.1811, -0.03111, -0.0099), (-0.2059, -0.03111, -0.009899), (-0.2276, -0.03111, 0.06014), (-0.2276, -0.03111, 0.003189), (-0.1594, -0.03111, 0.003189), (-0.1594, -0.03111, 0.06014)], [], [(0, 3, 2, 1), (1, 2, 4, 5), (5, 4, 7, 6), (6, 7, 8, 9), (9, 8, 14, 15), (10, 11, 12, 13), (14, 11, 10, 15), (19, 20, 21, 22), (18, 17, 24, 23), (30, 33, 28, 29), (32, 31, 26, 34), (31, 32, 36, 35), (30, 29, 37, 38), (38, 37, 40, 39), (35, 36, 41, 42), (23, 24, 43, 44), (22, 21, 46, 45), (46, 21, 50, 47), (23, 44, 48, 49), (12, 16, 13), (16, 12, 20, 19), (13, 16, 17, 18), (14, 8, 27), (15, 25, 9), (34, 26, 25, 15), (33, 14, 27, 28), (3, 0, 52, 51), (53, 56, 55, 54), (54, 55, 57, 58), (58, 57, 60, 59), (59, 60, 61, 62), (62, 61, 67, 68), (63, 64, 65, 66), (67, 64, 63, 68), (72, 73, 74, 75), (71, 70, 77, 76), (83, 86, 81, 82), (85, 84, 79, 87), (84, 85, 89, 88), (83, 82, 90, 91), (91, 90, 93, 92), (88, 89, 94, 95), (76, 77, 96, 97), (75, 74, 99, 98), (99, 74, 103, 100), (76, 97, 101, 102), (65, 69, 66), (69, 65, 73, 72), (66, 69, 70, 71), (67, 61, 80), (68, 78, 62), (87, 79, 78, 68), (86, 67, 80, 81), (56, 53, 105, 104), (56, 104, 107, 155), (104, 105, 106, 107), (105, 53, 158, 106), (81, 80, 131, 130), (67, 86, 125, 144), (87, 68, 143, 124), (78, 79, 132, 133), (62, 78, 133, 149), (80, 61, 150, 131), (66, 71, 140, 145), (70, 69, 142, 141), (69, 72, 139, 142), (73, 65, 146, 138), (76, 102, 109, 135), (102, 101, 110, 109), (101, 97, 114, 110), (99, 100, 111, 112), (100, 103, 108, 111), (103, 74, 137, 108), (75, 98, 113, 136), (98, 99, 112, 113), (97, 96, 115, 114), (96, 77, 134, 115), (88, 95, 116, 123), (95, 94, 117, 116), (94, 89, 122, 117), (91, 92, 119, 120), (92, 93, 118, 119), (93, 90, 121, 118), (83, 91, 120, 128), (90, 82, 129, 121), (84, 88, 123, 127), (89, 85, 126, 122), (85, 87, 124, 126), (79, 84, 127, 132), (82, 81, 130, 129), (86, 83, 128, 125), (71, 76, 135, 140), (77, 70, 141, 134), (72, 75, 136, 139), (74, 73, 138, 137), (68, 63, 148, 143), (64, 67, 144, 147), (63, 66, 145, 148), (65, 64, 147, 146), (59, 62, 149, 152), (61, 60, 151, 150), (58, 59, 152, 153), (60, 57, 154, 151), (54, 58, 153, 157), (57, 55, 156, 154), (53, 54, 157, 158), (55, 56, 155, 156), (3, 51, 160, 208), (51, 52, 159, 160), (52, 0, 211, 159), (28, 27, 184, 183), (14, 33, 178, 197), (34, 15, 196, 177), (25, 26, 185, 186), (9, 25, 186, 202), (27, 8, 203, 184), (13, 18, 193, 198), (17, 16, 195, 194), (16, 19, 192, 195), (20, 12, 199, 191), (23, 49, 162, 188), (49, 48, 163, 162), (48, 44, 167, 163), (46, 47, 164, 165), (47, 50, 161, 164), (50, 21, 190, 161), (22, 45, 166, 189), (45, 46, 165, 166), (44, 43, 168, 167), (43, 24, 187, 168), (35, 42, 169, 176), (42, 41, 170, 169), (41, 36, 175, 170), (38, 39, 172, 173), (39, 40, 171, 172), (40, 37, 174, 171), (30, 38, 173, 181), (37, 29, 182, 174), (31, 35, 176, 180), (36, 32, 179, 175), (32, 34, 177, 179), (26, 31, 180, 185), (29, 28, 183, 182), (33, 30, 181, 178), (18, 23, 188, 193), (24, 17, 194, 187), (19, 22, 189, 192), (21, 20, 191, 190), (15, 10, 201, 196), (11, 14, 197, 200), (10, 13, 198, 201), (12, 11, 200, 199), (6, 9, 202, 205), (8, 7, 204, 203), (5, 6, 205, 206), (7, 4, 207, 204), (1, 5, 206, 210), (4, 2, 209, 207), (0, 1, 210, 211), (2, 3, 208, 209), (211, 208, 209, 210), (210, 209, 207, 206), (206, 207, 204, 205), (205, 204, 203, 202), (202, 203, 197, 196), (201, 200, 199, 198), (197, 200, 201, 196), (192, 191, 190, 189), (193, 194, 187, 188), (181, 178, 183, 182), (179, 180, 185, 177), (180, 179, 175, 176), (181, 182, 174, 173), (173, 174, 171, 172), (176, 175, 170, 169), (188, 187, 168, 167), (189, 190, 165, 166), (165, 190, 161, 164), (188, 167, 163, 162), (199, 195, 198), (195, 199, 191, 192), (198, 195, 194, 193), (197, 203, 184), (196, 186, 202), (177, 185, 186, 196), (178, 197, 184, 183), (208, 211, 159, 160), (158, 155, 156, 157), (157, 156, 154, 153), (153, 154, 151, 152), (152, 151, 150, 149), (149, 150, 144, 143), (148, 147, 146, 145), (144, 147, 148, 143), (139, 138, 137, 136), (140, 141, 134, 135), (128, 125, 130, 129), (126, 127, 132, 124), (127, 126, 122, 123), (128, 129, 121, 120), (120, 121, 118, 119), (123, 122, 117, 116), (135, 134, 115, 114), (136, 137, 112, 113), (112, 137, 108, 111), (135, 114, 110, 109), (146, 142, 145), (142, 146, 138, 139), (145, 142, 141, 140), (144, 150, 131), (143, 133, 149), (124, 132, 133, 143), (125, 144, 131, 130), (155, 158, 106, 107)])
me_plane_008.use_remesh_preserve_volume = False
me_plane_008.use_remesh_preserve_attributes = False
me_plane_008.use_mirror_vertex_groups = False
me_plane_008.update()

# ---- objects
ob_fencepost_002 = bpy.data.objects.new('FencePost.002', me_cube_034)
ob_fencepost_001 = bpy.data.objects.new('FencePost.001', me_cube_034)
ob_fencepost = bpy.data.objects.new('FencePost', me_cube_034)
ob_fencepost_054 = bpy.data.objects.new('FencePost.054', me_cube_034)
ob_cube_061 = bpy.data.objects.new('Cube.061', me_cube_031)
ob_cube_060 = bpy.data.objects.new('Cube.060', me_cube_024)
ob_cube_059 = bpy.data.objects.new('Cube.059', me_cube_030)
ob_cube_058 = bpy.data.objects.new('Cube.058', me_cube_029)
ob_plane_005 = bpy.data.objects.new('Plane.005', me_plane_005)
ob_cube_057 = bpy.data.objects.new('Cube.057', me_cube_024)
ob_cube_056 = bpy.data.objects.new('Cube.056', me_cube_024)
ob_cube_055 = bpy.data.objects.new('Cube.055', me_cube_025)
ob_cube_054 = bpy.data.objects.new('Cube.054', me_cube_026)
ob_cube_053 = bpy.data.objects.new('Cube.053', me_cube_027)
ob_cube_052 = bpy.data.objects.new('Cube.052', me_cube_025)
ob_cube_051 = bpy.data.objects.new('Cube.051', me_cube_028)
ob_cube_050 = bpy.data.objects.new('Cube.050', me_cube_027)
ob_cube_049 = bpy.data.objects.new('Cube.049', me_cube_026)
ob_cube_048 = bpy.data.objects.new('Cube.048', me_cube_025)
ob_cube_047 = bpy.data.objects.new('Cube.047', me_cube_024)
ob_cube_046 = bpy.data.objects.new('Cube.046', me_cube_024)
ob_cube_045 = bpy.data.objects.new('Cube.045', me_cube_017)
ob_cube_044 = bpy.data.objects.new('Cube.044', me_cube_017)
ob_cube_043 = bpy.data.objects.new('Cube.043', me_cube_020)
ob_cube_042 = bpy.data.objects.new('Cube.042', me_cube_021)
ob_cube_041 = bpy.data.objects.new('Cube.041', me_cube_022)
ob_cube_040 = bpy.data.objects.new('Cube.040', me_cube_023)
ob_cube_039 = bpy.data.objects.new('Cube.039', me_cube_020)
ob_cube_038 = bpy.data.objects.new('Cube.038', me_cube_022)
ob_cube_037 = bpy.data.objects.new('Cube.037', me_cube_021)
ob_cube_036 = bpy.data.objects.new('Cube.036', me_cube_020)
ob_cube_035 = bpy.data.objects.new('Cube.035', me_cube_017)
ob_cube_034 = bpy.data.objects.new('Cube.034', me_cube_017)
ob_plane_004 = bpy.data.objects.new('Plane.004', me_plane_004)
ob_cube_033 = bpy.data.objects.new('Cube.033', me_cube_019)
ob_cube_002 = bpy.data.objects.new('Cube.002', me_cube_018)
ob_cube = bpy.data.objects.new('Cube', me_cube_017)
ob_cube_032 = bpy.data.objects.new('Cube.032', me_cube_010)
ob_cube_031 = bpy.data.objects.new('Cube.031', me_cube_016)
ob_cube_030 = bpy.data.objects.new('Cube.030', me_cube_015)
ob_plane_003 = bpy.data.objects.new('Plane.003', me_plane_003)
ob_cube_029 = bpy.data.objects.new('Cube.029', me_cube_010)
ob_cube_028 = bpy.data.objects.new('Cube.028', me_cube_010)
ob_cube_027 = bpy.data.objects.new('Cube.027', me_cube_011)
ob_cube_026 = bpy.data.objects.new('Cube.026', me_cube_012)
ob_cube_025 = bpy.data.objects.new('Cube.025', me_cube_013)
ob_cube_024 = bpy.data.objects.new('Cube.024', me_cube_011)
ob_cube_023 = bpy.data.objects.new('Cube.023', me_cube_014)
ob_cube_022 = bpy.data.objects.new('Cube.022', me_cube_013)
ob_cube_021 = bpy.data.objects.new('Cube.021', me_cube_012)
ob_cube_020 = bpy.data.objects.new('Cube.020', me_cube_011)
ob_cube_019 = bpy.data.objects.new('Cube.019', me_cube_010)
ob_cube_018 = bpy.data.objects.new('Cube.018', me_cube_010)
ob_cube_001 = bpy.data.objects.new('Cube.001', me_cube_010)
ob_cube_017 = bpy.data.objects.new('Cube.017', me_cube_005)
ob_cube_016 = bpy.data.objects.new('Cube.016', me_cube_005)
ob_cube_015 = bpy.data.objects.new('Cube.015', me_cube_005)
ob_cube_014 = bpy.data.objects.new('Cube.014', me_cube_006)
ob_cube_013 = bpy.data.objects.new('Cube.013', me_cube_007)
ob_cube_012 = bpy.data.objects.new('Cube.012', me_cube_008)
ob_cube_011 = bpy.data.objects.new('Cube.011', me_cube_009)
ob_cube_010 = bpy.data.objects.new('Cube.010', me_cube_006)
ob_cube_009 = bpy.data.objects.new('Cube.009', me_cube_008)
ob_cube_008 = bpy.data.objects.new('Cube.008', me_cube_007)
ob_cube_007 = bpy.data.objects.new('Cube.007', me_cube_006)
ob_cube_006 = bpy.data.objects.new('Cube.006', me_cube_005)
ob_cube_005 = bpy.data.objects.new('Cube.005', me_cube_005)
ob_plane_002 = bpy.data.objects.new('Plane.002', me_plane_002)
ob_plane_001 = bpy.data.objects.new('Plane.001', me_plane_001)
ob_cube_004 = bpy.data.objects.new('Cube.004', me_cube_004)
ob_lamp_001 = bpy.data.objects.new('Lamp.001', light_lamp_001)
ob_lamp = bpy.data.objects.new('Lamp', light_lamp)
ob_cube_003 = bpy.data.objects.new('Cube.003', me_cube_003)
ob_plane = bpy.data.objects.new('Plane', me_plane)
ob_camera = bpy.data.objects.new('Camera', cam_camera)
ob_jeff = bpy.data.objects.new('Jeff', me_plane_008)

# ---- transforms, parenting, visibility, modifiers, constraints
ob_fencepost_002.location = (7.266, -4.867, 0.3117)
ob_fencepost_002.rotation_euler = (0.0, -0.0, 1.571)
ob_fencepost_002.scale = (1.015, 1.0, 1.0)
ob_fencepost_002.lock_rotations_4d = False
ob_fencepost_002.empty_display_type = 'ARROWS'
ob_fencepost_002.color = (0.0, 0.0, 0.0, 1.0)
ob_fencepost_002.lineart.crease_threshold = 0.0
ob_fencepost_001.location = (-4.944, -7.253, 0.3117)
ob_fencepost_001.rotation_euler = (0.0, 0.0, 3.02e-07)
ob_fencepost_001.scale = (1.015, 1.0, 1.0)
ob_fencepost_001.lock_rotations_4d = False
ob_fencepost_001.empty_display_type = 'ARROWS'
ob_fencepost_001.color = (0.0, 0.0, 0.0, 1.0)
ob_fencepost_001.lineart.crease_threshold = 0.0
ob_fencepost.location = (4.828, 7.342, 0.3117)
ob_fencepost.rotation_euler = (0.0, -0.0, -3.142)
ob_fencepost.scale = (1.015, 1.0, 1.0)
ob_fencepost.lock_rotations_4d = False
ob_fencepost.empty_display_type = 'ARROWS'
ob_fencepost.color = (0.0, 0.0, 0.0, 1.0)
ob_fencepost.lineart.crease_threshold = 0.0
ob_fencepost_054.location = (-7.342, 4.953, 0.3117)
ob_fencepost_054.rotation_euler = (0.0, -0.0, -1.571)
ob_fencepost_054.scale = (1.015, 1.0, 1.0)
ob_fencepost_054.lock_rotations_4d = False
ob_fencepost_054.empty_display_type = 'ARROWS'
ob_fencepost_054.color = (0.0, 0.0, 0.0, 1.0)
ob_fencepost_054.lineart.crease_threshold = 0.0
ob_cube_061.location = (5.778, -5.195, 0.1305)
ob_cube_061.lock_rotations_4d = False
ob_cube_061.empty_display_type = 'ARROWS'
ob_cube_061.color = (0.0, 0.0, 0.0, 1.0)
ob_cube_061.lineart.crease_threshold = 0.0
_m = ob_cube_061.modifiers.new('Subdivision', 'SUBSURF')
_m.uv_smooth = 'NONE'
_m.quality = 1
_m.render_levels = 1
ob_cube_060.location = (-0.3505, 5.187, 2.501)
ob_cube_060.rotation_euler = (1.571, 1.433e-21, 1.571)
ob_cube_060.lock_rotations_4d = False
ob_cube_060.empty_display_type = 'ARROWS'
ob_cube_060.color = (0.0, 0.0, 0.0, 1.0)
ob_cube_060.lineart.crease_threshold = 0.0
ob_cube_059.location = (-3.172, 5.195, 1.767)
ob_cube_059.rotation_euler = (0.0, -0.0, 3.142)
ob_cube_059.lock_rotations_4d = False
ob_cube_059.empty_display_type = 'ARROWS'
ob_cube_059.color = (0.0, 0.0, 0.0, 1.0)
ob_cube_059.show_texture_space = True
ob_cube_059.lineart.crease_threshold = 0.0
ob_cube_058.location = (-3.172, 5.195, 1.767)
ob_cube_058.rotation_euler = (0.0, -0.0, 3.142)
ob_cube_058.lock_rotations_4d = False
ob_cube_058.empty_display_type = 'ARROWS'
ob_cube_058.color = (0.0, 0.0, 0.0, 1.0)
ob_cube_058.show_texture_space = True
ob_cube_058.lineart.crease_threshold = 0.0
ob_plane_005.location = (-5.992, 3.655, 1.198)
ob_plane_005.rotation_euler = (1.571, 6.313e-22, -1.571)
ob_plane_005.lock_rotations_4d = False
ob_plane_005.empty_display_type = 'ARROWS'
ob_plane_005.color = (0.0, 0.0, 0.0, 1.0)
ob_plane_005.lineart.crease_threshold = 0.0
ob_cube_057.location = (-5.992, 5.888, 0.9959)
ob_cube_057.rotation_euler = (1.571, 6.313e-22, -1.571)
ob_cube_057.lock_rotations_4d = False
ob_cube_057.empty_display_type = 'ARROWS'
ob_cube_057.color = (0.0, 0.0, 0.0, 1.0)
ob_cube_057.lineart.crease_threshold = 0.0
ob_cube_056.location = (-5.992, 5.187, 2.501)
ob_cube_056.rotation_euler = (1.571, 6.313e-22, -1.571)
ob_cube_056.lock_rotations_4d = False
ob_cube_056.empty_display_type = 'ARROWS'
ob_cube_056.color = (0.0, 0.0, 0.0, 1.0)
ob_cube_056.lineart.crease_threshold = 0.0
ob_cube_055.location = (-5.04, 6.922, 0.9959)
ob_cube_055.rotation_euler = (1.571, 6.243e-22, 3.142)
ob_cube_055.lock_rotations_4d = False
ob_cube_055.empty_display_type = 'ARROWS'
ob_cube_055.color = (0.0, 0.0, 0.0, 1.0)
ob_cube_055.lineart.crease_threshold = 0.0
ob_cube_054.location = (-2.48, 6.922, 0.9959)
ob_cube_054.rotation_euler = (1.571, -7.105e-15, 3.142)
ob_cube_054.scale = (0.4041, 1.0, 1.0)
ob_cube_054.lock_rotations_4d = False
ob_cube_054.empty_display_type = 'ARROWS'
ob_cube_054.color = (0.0, 0.0, 0.0, 1.0)
ob_cube_054.lineart.crease_threshold = 0.0
ob_cube_053.location = (-3.585, 6.922, 0.9959)
ob_cube_053.rotation_euler = (1.571, -2.296e-22, 3.142)
ob_cube_053.scale = (0.4581, 1.0, 1.0)
ob_cube_053.lock_rotations_4d = False
ob_cube_053.empty_display_type = 'ARROWS'
ob_cube_053.color = (0.0, 0.0, 0.0, 1.0)
ob_cube_053.lineart.crease_threshold = 0.0
ob_cube_052.location = (-1.279, 6.922, 0.9959)
ob_cube_052.rotation_euler = (1.571, 6.243e-22, 3.142)
ob_cube_052.lock_rotations_4d = False
ob_cube_052.empty_display_type = 'ARROWS'
ob_cube_052.color = (0.0, 0.0, 0.0, 1.0)
ob_cube_052.lineart.crease_threshold = 0.0
ob_cube_051.location = (-6.174, 4.397, 0.03114)
ob_cube_051.rotation_euler = (1.571, 6.313e-22, -1.571)
ob_cube_051.lock_rotations_4d = False
ob_cube_051.empty_display_type = 'ARROWS'
ob_cube_051.color = (0.0, 0.0, 0.0, 1.0)
ob_cube_051.lineart.crease_threshold = 0.0
ob_cube_050.location = (-1.514, 3.47, 0.9959)
ob_cube_050.rotation_euler = (1.571, 8.336e-22, 3.576e-07)
ob_cube_050.scale = (0.6828, 1.0, 1.0)
ob_cube_050.lock_rotations_4d = False
ob_cube_050.empty_display_type = 'ARROWS'
ob_cube_050.color = (0.0, 0.0, 0.0, 1.0)
ob_cube_050.lineart.crease_threshold = 0.0
ob_cube_049.location = (-3.16, 3.47, 0.9959)
ob_cube_049.rotation_euler = (1.571, 1.962e-21, 3.576e-07)
ob_cube_049.scale = (0.6023, 1.0, 1.0)
ob_cube_049.lock_rotations_4d = False
ob_cube_049.empty_display_type = 'ARROWS'
ob_cube_049.color = (0.0, 0.0, 0.0, 1.0)
ob_cube_049.lineart.crease_threshold = 0.0
ob_cube_048.location = (-4.805, 3.479, 0.9959)
ob_cube_048.rotation_euler = (1.571, 2.528e-21, 3.576e-07)
ob_cube_048.lock_rotations_4d = False
ob_cube_048.empty_display_type = 'ARROWS'
ob_cube_048.color = (0.0, 0.0, 0.0, 1.0)
ob_cube_048.lineart.crease_threshold = 0.0
ob_cube_047.location = (-0.3481, 4.391, 0.9959)
ob_cube_047.rotation_euler = (1.571, 1.433e-21, 1.571)
ob_cube_047.lock_rotations_4d = False
ob_cube_047.empty_display_type = 'ARROWS'
ob_cube_047.color = (0.0, 0.0, 0.0, 1.0)
ob_cube_047.lineart.crease_threshold = 0.0
ob_cube_046.location = (-0.3481, 5.948, 0.9959)
ob_cube_046.rotation_euler = (1.571, 1.433e-21, 1.571)
ob_cube_046.lock_rotations_4d = False
ob_cube_046.empty_display_type = 'ARROWS'
ob_cube_046.color = (0.0, 0.0, 0.0, 1.0)
ob_cube_046.lineart.crease_threshold = 0.0
ob_cube_045.location = (1.612, -0.4109, 0.9959)
ob_cube_045.rotation_euler = (1.571, 1.351e-21, 3.142)
ob_cube_045.lock_rotations_4d = False
ob_cube_045.empty_display_type = 'ARROWS'
ob_cube_045.color = (0.0, 0.0, 0.0, 1.0)
ob_cube_045.lineart.crease_threshold = 0.0
ob_cube_044.location = (3.169, -0.4109, 0.9959)
ob_cube_044.rotation_euler = (1.571, 1.351e-21, 3.142)
ob_cube_044.lock_rotations_4d = False
ob_cube_044.empty_display_type = 'ARROWS'
ob_cube_044.color = (0.0, 0.0, 0.0, 1.0)
ob_cube_044.lineart.crease_threshold = 0.0
ob_cube_043.location = (4.081, -4.868, 0.9959)
ob_cube_043.rotation_euler = (1.571, 2.273e-21, 1.571)
ob_cube_043.lock_rotations_4d = False
ob_cube_043.empty_display_type = 'ARROWS'
ob_cube_043.color = (0.0, 0.0, 0.0, 1.0)
ob_cube_043.lineart.crease_threshold = 0.0
ob_cube_042.location = (4.09, -3.223, 0.9959)
ob_cube_042.rotation_euler = (1.571, 2.837e-21, 1.571)
ob_cube_042.scale = (0.6023, 1.0, 1.0)
ob_cube_042.lock_rotations_4d = False
ob_cube_042.empty_display_type = 'ARROWS'
ob_cube_042.color = (0.0, 0.0, 0.0, 1.0)
ob_cube_042.lineart.crease_threshold = 0.0
ob_cube_041.location = (4.09, -1.576, 0.9959)
ob_cube_041.rotation_euler = (1.571, 5.788e-22, 1.571)
ob_cube_041.scale = (0.6828, 1.0, 1.0)
ob_cube_041.lock_rotations_4d = False
ob_cube_041.empty_display_type = 'ARROWS'
ob_cube_041.color = (0.0, 0.0, 0.0, 1.0)
ob_cube_041.lineart.crease_threshold = 0.0
ob_cube_040.location = (1.634, -6.237, 0.03114)
ob_cube_040.rotation_euler = (1.571, 6.313e-22, -8.828e-44)
ob_cube_040.lock_rotations_4d = False
ob_cube_040.empty_display_type = 'ARROWS'
ob_cube_040.color = (0.0, 0.0, 0.0, 1.0)
ob_cube_040.lineart.crease_threshold = 0.0
ob_cube_039.location = (0.6377, -1.342, 0.9959)
ob_cube_039.rotation_euler = (1.571, 6.18e-22, 4.712)
ob_cube_039.lock_rotations_4d = False
ob_cube_039.empty_display_type = 'ARROWS'
ob_cube_039.color = (0.0, 0.0, 0.0, 1.0)
ob_cube_039.lineart.crease_threshold = 0.0
ob_cube_038.location = (0.6377, -3.648, 0.9959)
ob_cube_038.rotation_euler = (1.571, -2.854e-22, 4.712)
ob_cube_038.scale = (0.4581, 1.0, 1.0)
ob_cube_038.lock_rotations_4d = False
ob_cube_038.empty_display_type = 'ARROWS'
ob_cube_038.color = (0.0, 0.0, 0.0, 1.0)
ob_cube_038.lineart.crease_threshold = 0.0
ob_cube_037.location = (0.6377, -2.543, 0.9959)
ob_cube_037.rotation_euler = (1.571, -1.421e-14, 4.712)
ob_cube_037.scale = (0.4041, 1.0, 1.0)
ob_cube_037.lock_rotations_4d = False
ob_cube_037.empty_display_type = 'ARROWS'
ob_cube_037.color = (0.0, 0.0, 0.0, 1.0)
ob_cube_037.lineart.crease_threshold = 0.0
ob_cube_036.location = (0.6377, -5.102, 0.9959)
ob_cube_036.rotation_euler = (1.571, 6.18e-22, 4.712)
ob_cube_036.lock_rotations_4d = False
ob_cube_036.empty_display_type = 'ARROWS'
ob_cube_036.color = (0.0, 0.0, 0.0, 1.0)
ob_cube_036.lineart.crease_threshold = 0.0
ob_cube_035.location = (2.373, -6.055, 2.501)
ob_cube_035.rotation_euler = (1.571, 6.313e-22, -8.828e-44)
ob_cube_035.lock_rotations_4d = False
ob_cube_035.empty_display_type = 'ARROWS'
ob_cube_035.color = (0.0, 0.0, 0.0, 1.0)
ob_cube_035.lineart.crease_threshold = 0.0
ob_cube_034.location = (3.178, -6.055, 0.9959)
ob_cube_034.rotation_euler = (1.571, 6.313e-22, -8.828e-44)
ob_cube_034.lock_rotations_4d = False
ob_cube_034.empty_display_type = 'ARROWS'
ob_cube_034.color = (0.0, 0.0, 0.0, 1.0)
ob_cube_034.lineart.crease_threshold = 0.0
ob_plane_004.location = (2.376, -6.055, 1.198)
ob_plane_004.rotation_euler = (1.571, 6.313e-22, -8.828e-44)
ob_plane_004.lock_rotations_4d = False
ob_plane_004.empty_display_type = 'ARROWS'
ob_plane_004.color = (0.0, 0.0, 0.0, 1.0)
ob_plane_004.lineart.crease_threshold = 0.0
ob_cube_033.location = (2.365, -3.235, 1.767)
ob_cube_033.rotation_euler = (0.0, 0.0, 4.712)
ob_cube_033.lock_rotations_4d = False
ob_cube_033.empty_display_type = 'ARROWS'
ob_cube_033.color = (0.0, 0.0, 0.0, 1.0)
ob_cube_033.show_texture_space = True
ob_cube_033.lineart.crease_threshold = 0.0
ob_cube_002.location = (2.365, -3.235, 1.767)
ob_cube_002.rotation_euler = (0.0, 0.0, 4.712)
ob_cube_002.lock_rotations_4d = False
ob_cube_002.empty_display_type = 'ARROWS'
ob_cube_002.color = (0.0, 0.0, 0.0, 1.0)
ob_cube_002.show_texture_space = True
ob_cube_002.lineart.crease_threshold = 0.0
ob_cube.location = (2.373, -0.4132, 2.501)
ob_cube.rotation_euler = (1.571, 1.351e-21, 3.142)
ob_cube.lock_rotations_4d = False
ob_cube.empty_display_type = 'ARROWS'
ob_cube.color = (0.0, 0.0, 0.0, 1.0)
ob_cube.lineart.crease_threshold = 0.0
ob_cube_032.location = (5.048, 1.206, 2.501)
ob_cube_032.rotation_euler = (1.571, 8.439e-22, 3.02e-07)
ob_cube_032.lock_rotations_4d = False
ob_cube_032.empty_display_type = 'ARROWS'
ob_cube_032.color = (0.0, 0.0, 0.0, 1.0)
ob_cube_032.lineart.crease_threshold = 0.0
ob_cube_031.location = (5.056, 4.027, 1.767)
ob_cube_031.rotation_euler = (0.0, -0.0, 1.571)
ob_cube_031.lock_rotations_4d = False
ob_cube_031.empty_display_type = 'ARROWS'
ob_cube_031.color = (0.0, 0.0, 0.0, 1.0)
ob_cube_031.show_texture_space = True
ob_cube_031.lineart.crease_threshold = 0.0
ob_cube_030.location = (5.056, 4.027, 1.767)
ob_cube_030.rotation_euler = (0.0, -0.0, 1.571)
ob_cube_030.lock_rotations_4d = False
ob_cube_030.empty_display_type = 'ARROWS'
ob_cube_030.color = (0.0, 0.0, 0.0, 1.0)
ob_cube_030.show_texture_space = True
ob_cube_030.lineart.crease_threshold = 0.0
ob_plane_003.location = (5.045, 6.848, 1.198)
ob_plane_003.rotation_euler = (1.571, -0.0, -3.142)
ob_plane_003.lock_rotations_4d = False
ob_plane_003.empty_display_type = 'ARROWS'
ob_plane_003.color = (0.0, 0.0, 0.0, 1.0)
ob_plane_003.lineart.crease_threshold = 0.0
ob_cube_029.location = (4.243, 6.847, 0.9959)
ob_cube_029.rotation_euler = (1.571, -0.0, -3.142)
ob_cube_029.lock_rotations_4d = False
ob_cube_029.empty_display_type = 'ARROWS'
ob_cube_029.color = (0.0, 0.0, 0.0, 1.0)
ob_cube_029.lineart.crease_threshold = 0.0
ob_cube_028.location = (5.048, 6.847, 2.501)
ob_cube_028.rotation_euler = (1.571, -0.0, -3.142)
ob_cube_028.lock_rotations_4d = False
ob_cube_028.empty_display_type = 'ARROWS'
ob_cube_028.color = (0.0, 0.0, 0.0, 1.0)
ob_cube_028.lineart.crease_threshold = 0.0
ob_cube_027.location = (6.784, 5.895, 0.9959)
ob_cube_027.rotation_euler = (1.571, 4.219e-22, 1.571)
ob_cube_027.lock_rotations_4d = False
ob_cube_027.empty_display_type = 'ARROWS'
ob_cube_027.color = (0.0, 0.0, 0.0, 1.0)
ob_cube_027.lineart.crease_threshold = 0.0
ob_cube_026.location = (6.784, 3.336, 0.9959)
ob_cube_026.rotation_euler = (1.571, 1.947e-21, 1.571)
ob_cube_026.scale = (0.4041, 1.0, 1.0)
ob_cube_026.lock_rotations_4d = False
ob_cube_026.empty_display_type = 'ARROWS'
ob_cube_026.color = (0.0, 0.0, 0.0, 1.0)
ob_cube_026.lineart.crease_threshold = 0.0
ob_cube_025.location = (6.784, 4.44, 0.9959)
ob_cube_025.rotation_euler = (1.571, 4.219e-22, 1.571)
ob_cube_025.scale = (0.4581, 1.0, 1.0)
ob_cube_025.lock_rotations_4d = False
ob_cube_025.empty_display_type = 'ARROWS'
ob_cube_025.color = (0.0, 0.0, 0.0, 1.0)
ob_cube_025.lineart.crease_threshold = 0.0
ob_cube_024.location = (6.784, 2.134, 0.9959)
ob_cube_024.rotation_euler = (1.571, 4.219e-22, 1.571)
ob_cube_024.lock_rotations_4d = False
ob_cube_024.empty_display_type = 'ARROWS'
ob_cube_024.color = (0.0, 0.0, 0.0, 1.0)
ob_cube_024.lineart.crease_threshold = 0.0
ob_cube_023.location = (5.788, 7.029, 0.03114)
ob_cube_023.rotation_euler = (1.571, -0.0, -3.142)
ob_cube_023.lock_rotations_4d = False
ob_cube_023.empty_display_type = 'ARROWS'
ob_cube_023.color = (0.0, 0.0, 0.0, 1.0)
ob_cube_023.lineart.crease_threshold = 0.0
ob_cube_022.location = (2.258, 2.479, 0.9959)
ob_cube_022.rotation_euler = (1.571, 6.18e-22, -1.571)
ob_cube_022.scale = (0.6828, 1.0, 1.0)
ob_cube_022.lock_rotations_4d = False
ob_cube_022.empty_display_type = 'ARROWS'
ob_cube_022.color = (0.0, 0.0, 0.0, 1.0)
ob_cube_022.lineart.crease_threshold = 0.0
ob_cube_021.location = (2.258, 4.126, 0.9959)
ob_cube_021.rotation_euler = (1.571, 1.804e-21, -1.571)
ob_cube_021.scale = (0.6023, 1.0, 1.0)
ob_cube_021.lock_rotations_4d = False
ob_cube_021.empty_display_type = 'ARROWS'
ob_cube_021.color = (0.0, 0.0, 0.0, 1.0)
ob_cube_021.lineart.crease_threshold = 0.0
ob_cube_020.location = (3.34, 5.937, 0.9959)
ob_cube_020.rotation_euler = (1.571, 6.18e-22, -1.571)
ob_cube_020.lock_rotations_4d = False
ob_cube_020.empty_display_type = 'ARROWS'
ob_cube_020.color = (0.0, 0.0, 0.0, 1.0)
ob_cube_020.lineart.crease_threshold = 0.0
ob_cube_019.location = (4.252, 1.203, 0.9959)
ob_cube_019.rotation_euler = (1.571, 8.439e-22, 3.02e-07)
ob_cube_019.lock_rotations_4d = False
ob_cube_019.empty_display_type = 'ARROWS'
ob_cube_019.color = (0.0, 0.0, 0.0, 1.0)
ob_cube_019.lineart.crease_threshold = 0.0
ob_cube_018.location = (5.809, 1.203, 0.9959)
ob_cube_018.rotation_euler = (1.571, 8.439e-22, 3.02e-07)
ob_cube_018.lock_rotations_4d = False
ob_cube_018.empty_display_type = 'ARROWS'
ob_cube_018.color = (0.0, 0.0, 0.0, 1.0)
ob_cube_018.lineart.crease_threshold = 0.0
ob_cube_001.location = (2.26, 3.32, 2.501)
ob_cube_001.rotation_euler = (1.571, -4.219e-22, -1.571)
ob_cube_001.lock_rotations_4d = False
ob_cube_001.empty_display_type = 'ARROWS'
ob_cube_001.color = (0.0, 0.0, 0.0, 1.0)
ob_cube_001.lineart.crease_threshold = 0.0
ob_cube_017.location = (-2.314, -2.38, 2.501)
ob_cube_017.rotation_euler = (1.571, -0.0, 1.571)
ob_cube_017.lock_rotations_4d = False
ob_cube_017.empty_display_type = 'ARROWS'
ob_cube_017.color = (0.0, 0.0, 0.0, 1.0)
ob_cube_017.lineart.crease_threshold = 0.0
ob_cube_016.location = (-5.864, -0.263, 0.9959)
ob_cube_016.rotation_euler = (1.571, -0.0, -3.142)
ob_cube_016.lock_rotations_4d = False
ob_cube_016.empty_display_type = 'ARROWS'
ob_cube_016.color = (0.0, 0.0, 0.0, 1.0)
ob_cube_016.lineart.crease_threshold = 0.0
ob_cube_015.location = (-4.307, -0.263, 0.9959)
ob_cube_015.rotation_euler = (1.571, -0.0, -3.142)
ob_cube_015.lock_rotations_4d = False
ob_cube_015.empty_display_type = 'ARROWS'
ob_cube_015.color = (0.0, 0.0, 0.0, 1.0)
ob_cube_015.lineart.crease_threshold = 0.0
ob_cube_014.location = (-3.395, -4.996, 0.9959)
ob_cube_014.rotation_euler = (1.571, 4.219e-22, 1.571)
ob_cube_014.lock_rotations_4d = False
ob_cube_014.empty_display_type = 'ARROWS'
ob_cube_014.color = (0.0, 0.0, 0.0, 1.0)
ob_cube_014.lineart.crease_threshold = 0.0
ob_cube_013.location = (-2.313, -3.185, 0.9959)
ob_cube_013.rotation_euler = (1.571, 1.947e-21, 1.571)
ob_cube_013.scale = (0.6023, 1.0, 1.0)
ob_cube_013.lock_rotations_4d = False
ob_cube_013.empty_display_type = 'ARROWS'
ob_cube_013.color = (0.0, 0.0, 0.0, 1.0)
ob_cube_013.lineart.crease_threshold = 0.0
ob_cube_012.location = (-2.313, -1.539, 0.9959)
ob_cube_012.rotation_euler = (1.571, 4.219e-22, 1.571)
ob_cube_012.scale = (0.6828, 1.0, 1.0)
ob_cube_012.lock_rotations_4d = False
ob_cube_012.empty_display_type = 'ARROWS'
ob_cube_012.color = (0.0, 0.0, 0.0, 1.0)
ob_cube_012.lineart.crease_threshold = 0.0
ob_cube_011.location = (-5.842, -6.089, 0.03114)
ob_cube_011.rotation_euler = (1.571, -0.0, -0.0)
ob_cube_011.lock_rotations_4d = False
ob_cube_011.empty_display_type = 'ARROWS'
ob_cube_011.color = (0.0, 0.0, 0.0, 1.0)
ob_cube_011.lineart.crease_threshold = 0.0
ob_cube_010.location = (-6.838, -1.194, 0.9959)
ob_cube_010.rotation_euler = (1.571, -0.0, -1.571)
ob_cube_010.lock_rotations_4d = False
ob_cube_010.empty_display_type = 'ARROWS'
ob_cube_010.color = (0.0, 0.0, 0.0, 1.0)
ob_cube_010.lineart.crease_threshold = 0.0
ob_cube_009.location = (-6.838, -3.5, 0.9959)
ob_cube_009.rotation_euler = (1.571, -0.0, -1.571)
ob_cube_009.scale = (0.4581, 1.0, 1.0)
ob_cube_009.lock_rotations_4d = False
ob_cube_009.empty_display_type = 'ARROWS'
ob_cube_009.color = (0.0, 0.0, 0.0, 1.0)
ob_cube_009.lineart.crease_threshold = 0.0
ob_cube_008.location = (-6.838, -2.395, 0.9959)
ob_cube_008.rotation_euler = (1.571, -0.0, -1.571)
ob_cube_008.scale = (0.4041, 1.0, 1.0)
ob_cube_008.lock_rotations_4d = False
ob_cube_008.empty_display_type = 'ARROWS'
ob_cube_008.color = (0.0, 0.0, 0.0, 1.0)
ob_cube_008.lineart.crease_threshold = 0.0
ob_cube_007.location = (-6.838, -4.954, 0.9959)
ob_cube_007.rotation_euler = (1.571, -0.0, -1.571)
ob_cube_007.lock_rotations_4d = False
ob_cube_007.empty_display_type = 'ARROWS'
ob_cube_007.color = (0.0, 0.0, 0.0, 1.0)
ob_cube_007.lineart.crease_threshold = 0.0
ob_cube_006.location = (-5.103, -5.907, 2.501)
ob_cube_006.rotation_euler = (1.571, -0.0, -0.0)
ob_cube_006.lock_rotations_4d = False
ob_cube_006.empty_display_type = 'ARROWS'
ob_cube_006.color = (0.0, 0.0, 0.0, 1.0)
ob_cube_006.lineart.crease_threshold = 0.0
ob_cube_005.location = (-4.298, -5.907, 0.9959)
ob_cube_005.rotation_euler = (1.571, -0.0, -0.0)
ob_cube_005.lock_rotations_4d = False
ob_cube_005.empty_display_type = 'ARROWS'
ob_cube_005.color = (0.0, 0.0, 0.0, 1.0)
ob_cube_005.lineart.crease_threshold = 0.0
ob_plane_002.location = (-4.068, -0.02002, 0.9937)
ob_plane_002.rotation_euler = (1.571, -0.0, -0.0)
ob_plane_002.lock_rotations_4d = False
ob_plane_002.empty_display_type = 'ARROWS'
ob_plane_002.color = (0.0, 0.0, 0.0, 1.0)
ob_plane_002.lineart.crease_threshold = 0.0
ob_plane_001.location = (-5.1, -5.907, 1.198)
ob_plane_001.rotation_euler = (1.571, -0.0, -0.0)
ob_plane_001.lock_rotations_4d = False
ob_plane_001.empty_display_type = 'ARROWS'
ob_plane_001.color = (0.0, 0.0, 0.0, 1.0)
ob_plane_001.lineart.crease_threshold = 0.0
ob_cube_004.location = (-5.111, -3.087, 1.767)
ob_cube_004.rotation_euler = (0.0, -0.0, -1.571)
ob_cube_004.lock_rotations_4d = False
ob_cube_004.empty_display_type = 'ARROWS'
ob_cube_004.color = (0.0, 0.0, 0.0, 1.0)
ob_cube_004.show_texture_space = True
ob_cube_004.lineart.crease_threshold = 0.0
ob_lamp_001.location = (-10.68, -0.02002, 20.36)
ob_lamp_001.rotation_euler = (-0.2123, -0.149, 0.08749)
ob_lamp_001.lock_rotations_4d = False
ob_lamp_001.empty_display_type = 'ARROWS'
ob_lamp_001.color = (0.0, 0.0, 0.0, 1.0)
ob_lamp_001.lineart.crease_threshold = 0.0
ob_lamp.location = (0.07246, -0.02002, 21.0)
ob_lamp.lock_rotations_4d = False
ob_lamp.empty_display_type = 'ARROWS'
ob_lamp.color = (0.0, 0.0, 0.0, 1.0)
ob_lamp.lineart.crease_threshold = 0.0
ob_cube_003.location = (-5.111, -3.087, 1.767)
ob_cube_003.rotation_euler = (0.0, -0.0, -1.571)
ob_cube_003.lock_rotations_4d = False
ob_cube_003.empty_display_type = 'ARROWS'
ob_cube_003.color = (0.0, 0.0, 0.0, 1.0)
ob_cube_003.show_texture_space = True
ob_cube_003.lineart.crease_threshold = 0.0
ob_plane.location = (0.0, 0.0, 0.0)
ob_plane.lock_rotations_4d = False
ob_plane.empty_display_type = 'ARROWS'
ob_plane.color = (0.0, 0.0, 0.0, 1.0)
ob_plane.lineart.crease_threshold = 0.0
ob_camera.location = (-9.959, -9.99, 10.0)
ob_camera.rotation_euler = (1.047, -0.0, -0.7854)
ob_camera.lock_rotations_4d = False
ob_camera.empty_display_type = 'ARROWS'
ob_camera.color = (0.0, 0.0, 0.0, 1.0)
ob_camera.lineart.crease_threshold = 0.0
ob_jeff.location = (-6.366, 1.667, 0.4521)
ob_jeff.lock_rotations_4d = False
ob_jeff.empty_display_type = 'ARROWS'
ob_jeff.color = (0.0, 0.0, 0.0, 1.0)
ob_jeff.lineart.crease_threshold = 0.0

# ---- collection membership
col_collection_1.objects.link(ob_fencepost_002)
col_collection_1.objects.link(ob_fencepost_001)
col_collection_1.objects.link(ob_fencepost)
col_collection_1.objects.link(ob_fencepost_054)
col_collection_1.objects.link(ob_cube_061)
col_collection_1.objects.link(ob_cube_060)
col_collection_1.objects.link(ob_cube_059)
col_collection_1.objects.link(ob_cube_058)
col_collection_1.objects.link(ob_plane_005)
col_collection_1.objects.link(ob_cube_057)
col_collection_1.objects.link(ob_cube_056)
col_collection_1.objects.link(ob_cube_055)
col_collection_1.objects.link(ob_cube_054)
col_collection_1.objects.link(ob_cube_053)
col_collection_1.objects.link(ob_cube_052)
col_collection_1.objects.link(ob_cube_051)
col_collection_1.objects.link(ob_cube_050)
col_collection_1.objects.link(ob_cube_049)
col_collection_1.objects.link(ob_cube_048)
col_collection_1.objects.link(ob_cube_047)
col_collection_1.objects.link(ob_cube_046)
col_collection_1.objects.link(ob_cube_045)
col_collection_1.objects.link(ob_cube_044)
col_collection_1.objects.link(ob_cube_043)
col_collection_1.objects.link(ob_cube_042)
col_collection_1.objects.link(ob_cube_041)
col_collection_1.objects.link(ob_cube_040)
col_collection_1.objects.link(ob_cube_039)
col_collection_1.objects.link(ob_cube_038)
col_collection_1.objects.link(ob_cube_037)
col_collection_1.objects.link(ob_cube_036)
col_collection_1.objects.link(ob_cube_035)
col_collection_1.objects.link(ob_cube_034)
col_collection_1.objects.link(ob_plane_004)
col_collection_1.objects.link(ob_cube_033)
col_collection_1.objects.link(ob_cube_002)
col_collection_1.objects.link(ob_cube)
col_collection_1.objects.link(ob_cube_032)
col_collection_1.objects.link(ob_cube_031)
col_collection_1.objects.link(ob_cube_030)
col_collection_1.objects.link(ob_plane_003)
col_collection_1.objects.link(ob_cube_029)
col_collection_1.objects.link(ob_cube_028)
col_collection_1.objects.link(ob_cube_027)
col_collection_1.objects.link(ob_cube_026)
col_collection_1.objects.link(ob_cube_025)
col_collection_1.objects.link(ob_cube_024)
col_collection_1.objects.link(ob_cube_023)
col_collection_1.objects.link(ob_cube_022)
col_collection_1.objects.link(ob_cube_021)
col_collection_1.objects.link(ob_cube_020)
col_collection_1.objects.link(ob_cube_019)
col_collection_1.objects.link(ob_cube_018)
col_collection_1.objects.link(ob_cube_001)
col_collection_1.objects.link(ob_cube_017)
col_collection_1.objects.link(ob_cube_016)
col_collection_1.objects.link(ob_cube_015)
col_collection_1.objects.link(ob_cube_014)
col_collection_1.objects.link(ob_cube_013)
col_collection_1.objects.link(ob_cube_012)
col_collection_1.objects.link(ob_cube_011)
col_collection_1.objects.link(ob_cube_010)
col_collection_1.objects.link(ob_cube_009)
col_collection_1.objects.link(ob_cube_008)
col_collection_1.objects.link(ob_cube_007)
col_collection_1.objects.link(ob_cube_006)
col_collection_1.objects.link(ob_cube_005)
col_collection_1.objects.link(ob_plane_002)
col_collection_1.objects.link(ob_plane_001)
col_collection_1.objects.link(ob_cube_004)
col_collection_1.objects.link(ob_lamp_001)
col_collection_1.objects.link(ob_lamp)
col_collection_1.objects.link(ob_cube_003)
col_collection_1.objects.link(ob_plane)
col_collection_1.objects.link(ob_camera)
col_collection_1.objects.link(ob_jeff)

# ---- scene / render settings (as saved in the file)
scene.camera = ob_camera
scene.frame_start = 1; scene.frame_end = 250; scene.frame_set(1)
scene.render.engine = 'BLENDER_EEVEE_NEXT'
scene.render.image_settings.compression = 90
scene.render.resolution_x = 1024
scene.render.resolution_y = 768
scene.render.fps = 25
scene.render.dither_intensity = 0.0
scene.render.use_compositing = False
scene.render.use_sequencer = False
scene.render.use_file_extension = False
scene.render.bake_bias = 0.0
scene.render.use_stamp_time = False
scene.render.use_stamp_date = False
scene.render.use_stamp_frame = False
scene.render.use_stamp_camera = False
scene.render.use_stamp_scene = False
scene.render.use_stamp_filename = False
scene.render.use_stamp_render_time = False
scene.render.stamp_font_size = 0
scene.cycles.use_denoising = False
scene.cycles.samples = 10
scene.cycles.sampling_pattern = 'TABULATED_SOBOL'
scene.cycles.light_sampling_threshold = 0.0
scene.cycles.use_adaptive_sampling = False
scene.cycles.use_light_tree = False
scene.cycles.blur_glossy = 0.0
scene.cycles.volume_bounces = 1
scene.cycles.pixel_filter_type = 'GAUSSIAN'
scene.cycles.sample_clamp_indirect = 0.0
scene.view_settings.view_transform = 'Raw'
bpy.context.view_layer.update()
